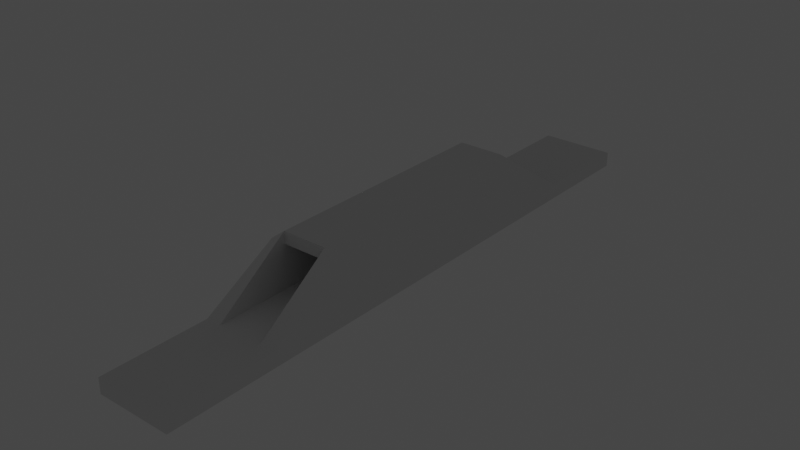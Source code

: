 # Source: segmentTunnel_centered.blend  (saved by Blender 3.0.42; exported with 4.5.12 LTS)
import bpy
from mathutils import Matrix  # noqa: F401  (used for matrix-valued properties, if any)

bpy.ops.wm.read_factory_settings(use_empty=True)
scene = bpy.context.scene
scene.name = 'Scene'

# ---- collections
col_collection = bpy.data.collections.new('Collection'); scene.collection.children.link(col_collection)

# ---- world
world_world = bpy.data.worlds.new('World'); scene.world = world_world
world_world.use_nodes = True; world_world.node_tree.nodes.clear()
_N = world_world.node_tree.nodes; _L = world_world.node_tree.links
n0 = _N.new('ShaderNodeOutputWorld'); n0.name = 'World Output'; n0.location = (300, 300)
n1 = _N.new('ShaderNodeBackground'); n1.name = 'Background'; n1.location = (10, 300)
n1.inputs[0].default_value = (0.05088, 0.05088, 0.05088, 1.0)
_L.new(n1.outputs[0], n0.inputs[0])
n0.is_active_output = True
world_world.color = (0.05088, 0.05088, 0.05088)
world_world.use_sun_shadow = False
world_world.sun_shadow_jitter_overblur = 0.0

# ---- lights
light_light = bpy.data.lights.new('Light', 'POINT')
light_light.transmission_factor = 0.0
light_light.energy = 1000.0
light_light.shadow_soft_size = 0.1
light_light.shadow_maximum_resolution = 0.006
light_light.use_absolute_resolution = True

# ---- meshes
me_cube_007 = bpy.data.meshes.new('Cube.007')
me_cube_007.from_pydata([(-1.0, -1.0, -1.0), (-1.0, -1.0, 1.0), (-1.0, 1.0, -1.0), (-1.0, 1.0, 1.0), (1.0, -1.0, -1.0), (1.0, -1.0, 1.0), (1.0, 1.0, -1.0), (1.0, 1.0, 1.0), (-1.0, 0.0, -1.0), (-1.0, 0.0, 1.0), (1.0, 0.0, -1.0), (1.0, 0.0, 1.0), (-1.0, 0.05, 1.0), (-1.0, 0.1, 1.0), (-1.0, 0.15, 1.0), (-1.0, 0.2, 1.0), (-1.0, 0.25, 1.0), (-1.0, 0.3, 1.0), (-1.0, 0.35, 1.0), (-0.9999, 0.4, 0.9998), (-1.0, 0.45, 1.0), (-1.0, 0.5, 1.0), (-1.0, 0.55, 1.0), (-1.0, 0.6, 1.0), (-1.0, 0.65, 0.9999), (-1.0, 0.7, 1.0), (-1.0, 0.75, 1.0), (-1.0, 0.8, 1.0), (-1.0, 0.85, 1.0), (-1.0, 0.9, 1.0), (-1.0, 0.95, 1.0), (1.0, 0.05, -1.0), (1.0, 0.1, -1.0), (1.0, 0.15, -1.0), (1.0, 0.2, -1.0), (1.0, 0.25, -1.0), (1.0, 0.3, -1.0), (1.0, 0.35, -1.0), (1.0, 0.4, -1.0), (1.0, 0.45, -1.0), (1.0, 0.5, -1.0), (1.0, 0.55, -1.0), (1.0, 0.6, -1.0), (1.0, 0.65, -1.0), (1.0, 0.7, -1.0), (1.0, 0.75, -1.0), (1.0, 0.8, -1.0), (1.0, 0.85, -1.0), (1.0, 0.9, -1.0), (1.0, 0.95, -1.0), (-1.0, 0.95, -1.0), (-1.0, 0.9, -1.0), (-1.0, 0.85, -1.0), (-1.0, 0.8, -1.0), (-1.0, 0.75, -1.0), (-1.0, 0.7, -1.0), (-1.0, 0.65, -1.0), (-1.0, 0.6, -1.0), (-1.0, 0.55, -1.0), (-1.0, 0.5, -1.0), (-1.0, 0.45, -1.0), (-1.0, 0.4, -1.0), (-1.0, 0.35, -1.0), (-1.0, 0.3, -1.0), (-1.0, 0.25, -1.0), (-1.0, 0.2, -1.0), (-1.0, 0.15, -1.0), (-1.0, 0.1, -1.0), (-1.0, 0.05, -1.0), (1.0, 0.95, 1.0), (1.0, 0.9, 1.0), (1.0, 0.85, 1.0), (1.0, 0.8, 1.0), (1.0, 0.75, 1.0), (1.0, 0.7, 1.0), (1.0, 0.65, 1.0), (1.0, 0.6, 1.0), (1.0, 0.55, 1.0), (1.0, 0.5, 1.0), (1.0, 0.45, 1.0), (1.0, 0.4, 1.0), (1.0, 0.35, 1.0), (1.0, 0.3, 1.0), (1.0, 0.25, 1.0), (1.0, 0.2, 1.0), (1.0, 0.15, 1.0), (1.0, 0.1, 1.0), (1.0, 0.05, 1.0), (-1.0, -0.05, -1.0), (-1.0, -0.1, -1.0), (-1.0, -0.15, -1.0), (-1.0, -0.2, -1.0), (-1.0, -0.25, -1.0), (-1.0, -0.3, -1.0), (-1.0, -0.35, -1.0), (-1.0, -0.4, -1.0), (-1.0, -0.45, -1.0), (-1.0, -0.5, -1.0), (-1.0, -0.55, -1.0), (-1.0, -0.6, -1.0), (-1.0, -0.65, -1.0), (-1.0, -0.7, -1.0), (-1.0, -0.75, -1.0), (-1.0, -0.8, -1.0), (-1.0, -0.85, -1.0), (-1.0, -0.9, -1.0), (-1.0, -0.95, -1.0), (1.0, -0.05, 1.0), (1.0, -0.1, 1.0), (1.0, -0.15, 1.0), (1.0, -0.2, 1.0), (1.0, -0.25, 1.0), (1.0, -0.3, 1.0), (1.0, -0.35, 1.0), (1.0, -0.4, 1.0), (1.0, -0.45, 1.0), (1.0, -0.5, 1.0), (1.0, -0.55, 1.0), (1.0, -0.6, 1.0), (1.0, -0.65, 1.0), (1.0, -0.7, 1.0), (1.0, -0.75, 1.0), (1.0, -0.8, 1.0), (1.0, -0.85, 1.0), (1.0, -0.9, 1.0), (1.0, -0.95, 1.0), (-1.0, -0.95, 1.0), (-1.0, -0.9, 1.0), (-1.0, -0.85, 1.0), (-1.0, -0.8, 1.0), (-1.0, -0.75, 1.0), (-1.0, -0.7, 1.0), (-1.0, -0.65, 0.9999), (-1.0, -0.6, 1.0), (-1.0, -0.55, 1.0), (-1.0, -0.5, 1.0), (-1.0, -0.45, 1.0), (-1.0, -0.4, 0.9999), (-1.0, -0.35, 1.0), (-1.0, -0.3, 1.0), (-1.0, -0.25, 1.0), (-1.0, -0.2, 1.0), (-1.0, -0.15, 1.0), (-1.0, -0.1, 1.0), (-1.0, -0.05, 1.0), (1.0, -0.95, -1.0), (1.0, -0.9, -1.0), (1.0, -0.85, -1.0), (1.0, -0.8, -1.0), (1.0, -0.75, -1.0), (1.0, -0.7, -1.0), (1.0, -0.65, -1.0), (1.0, -0.6, -1.0), (1.0, -0.55, -1.0), (1.0, -0.5, -1.0), (1.0, -0.45, -1.0), (1.0, -0.4, -1.0), (1.0, -0.35, -1.0), (1.0, -0.3, -1.0), (1.0, -0.25, -1.0), (1.0, -0.2, -1.0), (1.0, -0.15, -1.0), (1.0, -0.1, -1.0), (1.0, -0.05, -1.0), (0.6, 1.0, -1.0), (0.2, 1.0, -1.0), (-0.2, 1.0, -1.0), (-0.6, 1.0, -1.0), (-0.6, 1.0, 1.0), (-0.2, 1.0, 1.0), (0.2, 1.0, 1.0), (0.6, 1.0, 1.0), (-0.6, -1.0, -1.0), (-0.2, -1.0, -1.0), (0.2, -1.0, -1.0), (0.6, -1.0, -1.0), (0.6, -1.0, 1.0), (0.2, -1.0, 1.0), (-0.2, -1.0, 1.0), (-0.6, -1.0, 1.0), (-0.6, 0.0, 1.0), (-0.2, 0.0, 1.0), (0.2, 0.0, 1.0), (0.6, 0.0, 1.0), (0.6, 0.0, -1.0), (0.2, 0.0, -1.0), (-0.2, 0.0, -1.0), (-0.6, 0.0, -1.0), (0.6, 0.95, -1.0), (0.2, 0.95, -1.0), (-0.2, 0.95, -1.0), (-0.6, 0.95, -1.0), (0.6, 0.9, -1.0), (0.2, 0.9, -1.0), (-0.2, 0.9, -1.0), (-0.6, 0.9, -1.0), (0.6, 0.85, -1.0), (0.2, 0.85, -1.0), (-0.2, 0.85, -1.0), (-0.6, 0.85, -1.0), (0.6, 0.8, -1.0), (0.2, 0.8, -1.0), (-0.2, 0.8, -1.0), (-0.6, 0.8, -1.0), (0.6, 0.75, -1.0), (0.2, 0.75, -1.0), (-0.2, 0.75, -1.0), (-0.6, 0.75, -1.0), (0.6, 0.7, -1.0), (0.2, 0.7, -1.0), (-0.2, 0.7, -1.0), (-0.6, 0.7, -1.0), (0.6, 0.65, -1.0), (0.2, 0.65, -1.0), (-0.2, 0.65, -1.0), (-0.6, 0.65, -1.0), (0.6, 0.6, -1.0), (0.2, 0.6, -1.0), (-0.2, 0.6, -1.0), (-0.6, 0.6, -1.0), (0.6, 0.55, -1.0), (0.2, 0.55, -1.0), (-0.2, 0.55, -1.0), (-0.6, 0.55, -1.0), (0.6, 0.5, -1.0), (0.2, 0.5, -1.0), (-0.2, 0.5, -1.0), (-0.6, 0.5, -1.0), (0.6, 0.45, -1.0), (0.2, 0.45, -1.0), (-0.2, 0.45, -1.0), (-0.6, 0.45, -1.0), (0.6, 0.4, -1.0), (0.2, 0.4, -1.0), (-0.2, 0.4, -1.0), (-0.6, 0.4, -1.0), (0.6, 0.35, -1.0), (0.2, 0.35, -1.0), (-0.2, 0.35, -1.0), (-0.6, 0.35, -1.0), (0.6, 0.3, -1.0), (0.2, 0.3, -1.0), (-0.2, 0.3, -1.0), (-0.6, 0.3, -1.0), (0.6, 0.25, -1.0), (0.2, 0.25, -1.0), (-0.2, 0.25, -1.0), (-0.6, 0.25, -1.0), (0.6, 0.2, -1.0), (0.2, 0.2, -1.0), (-0.2, 0.2, -1.0), (-0.6, 0.2, -1.0), (0.6, 0.15, -1.0), (0.2, 0.15, -1.0), (-0.2, 0.15, -1.0), (-0.6, 0.15, -1.0), (0.6, 0.1, -1.0), (0.2, 0.1, -1.0), (-0.2, 0.1, -1.0), (-0.6, 0.1, -1.0), (0.6, 0.05, -1.0), (0.2, 0.05, -1.0), (-0.2, 0.05, -1.0), (-0.6, 0.05, -1.0), (-0.6, 0.95, 1.0), (-0.2, 0.95, 1.0), (0.2, 0.95, 1.0), (0.6, 0.95, 1.0), (-0.6, 0.9, 1.0), (-0.2, 0.9, 1.0), (0.2, 0.9, 1.0), (0.6, 0.9, 1.0), (-0.6, 0.85, 1.0), (-0.2, 0.85, 1.0), (0.2, 0.85, 1.0), (0.6, 0.85, 1.0), (-0.6, 0.8, 1.0), (-0.2, 0.8, 1.0), (0.2, 0.8, 1.0), (0.6, 0.8, 1.0), (-0.6, 0.75, 1.0), (-0.2, 0.75, 1.0), (0.2, 0.75, 1.0), (0.6, 0.75, 1.0), (-0.6, 0.7, 1.0), (-0.2, 0.7, 1.0), (0.2, 0.7, 1.0), (0.6, 0.7, 1.0), (-0.6, 0.65, 1.0), (-0.2, 0.65, 1.0), (0.2, 0.65, 1.0), (0.6, 0.65, 1.0), (-0.6, 0.6, 1.0), (-0.2, 0.6, 1.0), (0.2, 0.6, 1.0), (0.6, 0.6, 1.0), (-0.6, 0.55, 1.0), (-0.2, 0.55, 1.0), (0.2, 0.55, 1.0), (0.6, 0.55, 1.0), (-0.6, 0.5, 1.0), (-0.2, 0.5, 1.0), (0.2, 0.5, 1.0), (0.6, 0.5, 1.0), (-0.6, 0.45, 1.0), (-0.2, 0.45, 1.0), (0.2, 0.45, 1.0), (0.6, 0.45, 1.0), (-0.6, 0.4, 1.0), (-0.2, 0.4, 1.0), (0.2, 0.4, 1.0), (0.6, 0.4, 1.0), (-0.6, 0.35, 1.0), (-0.2, 0.35, 1.0), (0.2, 0.35, 1.0), (0.6, 0.35, 1.0), (-0.6, 0.3, 1.0), (-0.2, 0.3, 1.0), (0.2, 0.3, 1.0), (0.6, 0.3, 1.0), (-0.6, 0.25, 1.0), (-0.2, 0.25, 1.0), (0.2, 0.25, 1.0), (0.6, 0.25, 1.0), (-0.6, 0.2, 1.0), (-0.2, 0.2, 1.0), (0.2, 0.2, 1.0), (0.6, 0.2, 1.0), (-0.6, 0.15, 1.0), (-0.2, 0.15, 1.0), (0.2, 0.15, 1.0), (0.6, 0.15, 1.0), (-0.6, 0.1, 1.0), (-0.2, 0.1, 1.0), (0.2, 0.1, 1.0), (0.6, 0.1, 1.0), (-0.6, 0.05, 1.0), (-0.2, 0.05, 1.0), (0.2, 0.05, 1.0), (0.6, 0.05, 1.0), (-0.6, -0.05, 1.0), (-0.2, -0.05, 1.0), (0.2, -0.05, 1.0), (0.6, -0.05, 1.0), (-0.6, -0.1, 1.0), (-0.2, -0.1, 1.0), (0.2, -0.1, 1.0), (0.6, -0.1, 1.0), (-0.6, -0.15, 1.0), (-0.2, -0.15, 1.0), (0.2, -0.15, 1.0), (0.6, -0.15, 1.0), (-0.6, -0.2, 1.0), (-0.2, -0.2, 1.0), (0.2, -0.2, 1.0), (0.6, -0.2, 1.0), (-0.6, -0.25, 1.0), (-0.2, -0.25, 1.0), (0.2, -0.25, 1.0), (0.6, -0.25, 1.0), (-0.6, -0.3, 1.0), (-0.2, -0.3, 1.0), (0.2, -0.3, 1.0), (0.6, -0.3, 1.0), (-0.6, -0.35, 1.0), (-0.2, -0.35, 1.0), (0.2, -0.35, 1.0), (0.6, -0.35, 1.0), (-0.6, -0.4, 1.0), (-0.2, -0.4, 1.0), (0.2, -0.4, 1.0), (0.6, -0.4, 1.0), (-0.6, -0.45, 1.0), (-0.2, -0.45, 1.0), (0.2, -0.45, 1.0), (0.6, -0.45, 1.0), (-0.6, -0.5, 1.0), (-0.2, -0.5, 1.0), (0.2, -0.5, 1.0), (0.6, -0.5, 1.0), (-0.6, -0.55, 1.0), (-0.2, -0.55, 1.0), (0.2, -0.55, 1.0), (0.6, -0.55, 1.0), (-0.6, -0.6, 1.0), (-0.2, -0.6, 1.0), (0.2, -0.6, 1.0), (0.6, -0.6, 1.0), (-0.6, -0.65, 1.0), (-0.2, -0.65, 1.0), (0.2, -0.65, 1.0), (0.6, -0.65, 1.0), (-0.6, -0.7, 1.0), (-0.2, -0.7, 1.0), (0.2, -0.7, 1.0), (0.6, -0.7, 1.0), (-0.6, -0.75, 1.0), (-0.2, -0.75, 1.0), (0.2, -0.75, 1.0), (0.6, -0.75, 1.0), (-0.6, -0.8, 1.0), (-0.2, -0.8, 1.0), (0.2, -0.8, 1.0), (0.6, -0.8, 1.0), (-0.6, -0.85, 1.0), (-0.2, -0.85, 1.0), (0.2, -0.85, 1.0), (0.6, -0.85, 1.0), (-0.6, -0.9, 1.0), (-0.2, -0.9, 1.0), (0.2, -0.9, 1.0), (0.6, -0.9, 1.0), (-0.6, -0.95, 1.0), (-0.2, -0.95, 1.0), (0.2, -0.95, 1.0), (0.6, -0.95, 1.0), (0.6, -0.05, -1.0), (0.2, -0.05, -1.0), (-0.2, -0.05, -1.0), (-0.6, -0.05, -1.0), (0.6, -0.1, -1.0), (0.2, -0.1, -1.0), (-0.2, -0.1, -1.0), (-0.6, -0.1, -1.0), (0.6, -0.15, -1.0), (0.2, -0.15, -1.0), (-0.2, -0.15, -1.0), (-0.6, -0.15, -1.0), (0.6, -0.2, -1.0), (0.2, -0.2, -1.0), (-0.2, -0.2, -1.0), (-0.6, -0.2, -1.0), (0.6, -0.25, -1.0), (0.2, -0.25, -1.0), (-0.2, -0.25, -1.0), (-0.6, -0.25, -1.0), (0.6, -0.3, -1.0), (0.2, -0.3, -1.0), (-0.2, -0.3, -1.0), (-0.6, -0.3, -1.0), (0.6, -0.35, -1.0), (0.2, -0.35, -1.0), (-0.2, -0.35, -1.0), (-0.6, -0.35, -1.0), (0.6, -0.4, -1.0), (0.2, -0.4, -1.0), (-0.2, -0.4, -1.0), (-0.6, -0.4, -1.0), (0.6, -0.45, -1.0), (0.2, -0.45, -1.0), (-0.2, -0.45, -1.0), (-0.6, -0.45, -1.0), (0.6, -0.5, -1.0), (0.2, -0.5, -1.0), (-0.2, -0.5, -1.0), (-0.6, -0.5, -1.0), (0.6, -0.55, -1.0), (0.2, -0.55, -1.0), (-0.2, -0.55, -1.0), (-0.6, -0.55, -1.0), (0.6, -0.6, -1.0), (0.2, -0.6, -1.0), (-0.2, -0.6, -1.0), (-0.6, -0.6, -1.0), (0.6, -0.65, -1.0), (0.2, -0.65, -1.0), (-0.2, -0.65, -1.0), (-0.6, -0.65, -1.0), (0.6, -0.7, -1.0), (0.2, -0.7, -1.0), (-0.2, -0.7, -1.0), (-0.6, -0.7, -1.0), (0.6, -0.75, -1.0), (0.2, -0.75, -1.0), (-0.2, -0.75, -1.0), (-0.6, -0.75, -1.0), (0.6, -0.8, -1.0), (0.2, -0.8, -1.0), (-0.2, -0.8, -1.0), (-0.6, -0.8, -1.0), (0.6, -0.85, -1.0), (0.2, -0.85, -1.0), (-0.2, -0.85, -1.0), (-0.6, -0.85, -1.0), (0.6, -0.9, -1.0), (0.2, -0.9, -1.0), (-0.2, -0.9, -1.0), (-0.6, -0.9, -1.0), (0.6, -0.95, -1.0), (0.2, -0.95, -1.0), (-0.2, -0.95, -1.0), (-0.6, -0.95, -1.0), (-1.0, -0.05, 6.685), (-1.0, 0.0, 6.685), (1.0, 0.05, 6.685), (1.0, 0.0, 6.685), (0.6, 0.0, 8.2), (-1.0, 0.05, 6.685), (-1.0, 0.1, 6.685), (-1.0, 0.15, 6.685), (-1.0, 0.2, 6.685), (1.0, 0.2, 6.685), (1.0, 0.15, 6.685), (1.0, 0.1, 6.685), (0.6, 0.2, 8.2), (0.6, 0.15, 8.2), (0.6, 0.1, 8.2), (0.6, 0.05, 8.2), (1.0, -0.05, 6.685), (1.0, -0.1, 6.685), (1.0, -0.15, 6.685), (1.0, -0.2, 6.685), (-1.0, -0.2, 6.685), (-1.0, -0.15, 6.685), (-1.0, -0.1, 6.685), (0.6, -0.05, 8.2), (0.6, -0.1, 8.2), (0.6, -0.15, 8.2), (0.6, -0.2, 8.2), (-0.6003, 0.0, 8.2), (-0.6003, 0.2, 8.2), (-0.6003, 0.15, 8.2), (-0.6003, 0.1, 8.2), (-0.6003, 0.05, 8.2), (-0.6003, -0.05, 8.2), (-0.6003, -0.1, 8.2), (-0.6003, -0.15, 8.2), (-0.6003, -0.2, 8.2), (0.6, -0.05, 6.622), (0.6, -0.1, 6.622), (1.0, -0.15, 5.378), (1.0, -0.1, 5.378), (0.6, 0.15, 6.622), (0.6, 0.1, 6.622), (1.0, -0.05, 5.378), (1.0, 0.0, 5.378), (1.0, -0.2, 5.378), (0.6, 0.2, 6.622), (0.6, 0.0, 6.622), (0.6, 0.05, 6.622), (0.6, -0.2, 6.622), (0.6, -0.15, 6.622), (1.0, 0.2, 5.378), (1.0, 0.15, 5.378), (1.0, 0.1, 5.378), (1.0, 0.05, 5.378), (-0.6003, -0.15, 6.606), (-0.6003, -0.1, 6.606), (-0.6003, 0.05, 6.606), (-0.6003, 0.1, 6.606), (-1.0, -0.2, 5.411), (-0.6003, -0.2, 6.606), (-1.0, 0.0, 5.411), (-1.0, 0.05, 5.411), (-0.6003, 0.15, 6.606), (-1.0, 0.1, 5.411), (-0.6003, -0.05, 6.606), (-1.0, 0.15, 5.411), (-1.0, 0.2, 5.411), (-0.6003, 0.2, 6.606), (-0.6003, 0.0, 6.606), (-1.0, -0.15, 5.411), (-1.0, -0.1, 5.411), (-1.0, -0.05, 5.411), (1.0, 0.2, 1.0), (1.0, 0.4, 1.0), (-0.9999, 0.5, 0.9996), (-0.9999, 0.2, 0.9996), (1.0, 0.5, 1.0), (1.0, 0.2, 1.0), (-0.9999, -0.2, 0.9997), (-0.9999, -0.5, 0.9997), (1.0, -0.5, 1.0), (1.0, -0.2, 1.0), (-1.0, -0.4, 5.411), (-0.6003, -0.4, 6.606), (-0.6003, -0.4, 8.2), (0.6, -0.4, 8.2), (1.0, -0.4, 6.685), (-1.0, -0.4, 6.685), (1.0, -0.4, 5.378), (0.6, -0.4, 6.622), (0.6, 0.4, 8.2), (1.0, 0.4, 6.685), (-1.0, 0.4, 6.685), (-0.6003, 0.4, 8.2), (0.6, 0.4, 6.622), (-0.6003, 0.4, 6.606), (1.0, 0.4, 5.378), (-1.0, 0.4, 5.411)], [], [(50, 30, 3, 2), (164, 171, 7, 6), (145, 125, 5, 4), (172, 179, 1, 0), (488, 145, 4, 175), (412, 126, 1, 179), (557, 555, 498, 499), (260, 31, 10, 184), (31, 87, 11, 10), (88, 144, 9, 8), (6, 7, 69, 49), (49, 69, 70, 48), (48, 70, 71, 47), (47, 71, 72, 46), (46, 72, 73, 45), (45, 73, 74, 44), (44, 74, 75, 43), (43, 75, 76, 42), (42, 76, 77, 41), (41, 77, 78, 40), (40, 78, 79, 39), (39, 79, 80, 38), (38, 80, 81, 37), (37, 81, 82, 36), (36, 82, 83, 35), (35, 83, 84, 34), (34, 84, 85, 33), (33, 85, 86, 32), (32, 86, 87, 31), (164, 6, 49, 188), (188, 49, 48, 192), (192, 48, 47, 196), (196, 47, 46, 200), (200, 46, 45, 204), (204, 45, 44, 208), (208, 44, 43, 212), (212, 43, 42, 216), (216, 42, 41, 220), (220, 41, 40, 224), (224, 40, 39, 228), (228, 39, 38, 232), (232, 38, 37, 236), (236, 37, 36, 240), (240, 36, 35, 244), (244, 35, 34, 248), (248, 34, 33, 252), (252, 33, 32, 256), (256, 32, 31, 260), (168, 3, 30, 264), (264, 30, 29, 268), (268, 29, 28, 272), (272, 28, 27, 276), (276, 27, 26, 280), (280, 26, 25, 284), (284, 25, 24, 288), (288, 24, 23, 292), (292, 23, 22, 296), (296, 22, 21, 300), (300, 21, 20, 304), (304, 20, 19, 308), (308, 19, 18, 312), (312, 18, 17, 316), (316, 17, 16, 320), (320, 16, 15, 324), (541, 540, 551, 546), (547, 556, 524, 525), (355, 110, 114, 371), (8, 9, 12, 68), (68, 12, 13, 67), (67, 13, 14, 66), (66, 14, 15, 65), (65, 15, 16, 64), (64, 16, 17, 63), (63, 17, 18, 62), (62, 18, 19, 61), (61, 19, 20, 60), (60, 20, 21, 59), (59, 21, 22, 58), (58, 22, 23, 57), (57, 23, 24, 56), (56, 24, 25, 55), (55, 25, 26, 54), (54, 26, 27, 53), (53, 27, 28, 52), (52, 28, 29, 51), (51, 29, 30, 50), (0, 1, 126, 106), (106, 126, 127, 105), (105, 127, 128, 104), (104, 128, 129, 103), (103, 129, 130, 102), (102, 130, 131, 101), (101, 131, 132, 100), (100, 132, 133, 99), (99, 133, 134, 98), (98, 134, 135, 97), (97, 135, 136, 96), (96, 136, 137, 95), (95, 137, 138, 94), (94, 138, 139, 93), (93, 139, 140, 92), (92, 140, 141, 91), (91, 141, 142, 90), (90, 142, 143, 89), (89, 143, 144, 88), (555, 553, 497, 498), (549, 554, 521, 522), (553, 552, 493, 497), (536, 530, 510, 511), (352, 141, 140, 356), (356, 140, 139, 360), (360, 139, 138, 364), (364, 138, 137, 368), (368, 137, 136, 372), (372, 136, 135, 376), (376, 135, 134, 380), (380, 134, 133, 384), (384, 133, 132, 388), (388, 132, 131, 392), (392, 131, 130, 396), (396, 130, 129, 400), (400, 129, 128, 404), (404, 128, 127, 408), (408, 127, 126, 412), (184, 10, 163, 416), (416, 163, 162, 420), (420, 162, 161, 424), (424, 161, 160, 428), (428, 160, 159, 432), (432, 159, 158, 436), (436, 158, 157, 440), (440, 157, 156, 444), (444, 156, 155, 448), (448, 155, 154, 452), (452, 154, 153, 456), (456, 153, 152, 460), (460, 152, 151, 464), (464, 151, 150, 468), (468, 150, 149, 472), (472, 149, 148, 476), (476, 148, 147, 480), (480, 147, 146, 484), (484, 146, 145, 488), (10, 11, 107, 163), (163, 107, 108, 162), (162, 108, 109, 161), (161, 109, 110, 160), (160, 110, 111, 159), (159, 111, 112, 158), (158, 112, 113, 157), (157, 113, 114, 156), (156, 114, 115, 155), (155, 115, 116, 154), (154, 116, 117, 153), (153, 117, 118, 152), (152, 118, 119, 151), (151, 119, 120, 150), (150, 120, 121, 149), (149, 121, 122, 148), (148, 122, 123, 147), (147, 123, 124, 146), (146, 124, 125, 145), (105, 487, 491, 106), (487, 486, 490, 491), (486, 485, 489, 490), (485, 484, 488, 489), (104, 483, 487, 105), (483, 482, 486, 487), (482, 481, 485, 486), (481, 480, 484, 485), (103, 479, 483, 104), (479, 478, 482, 483), (478, 477, 481, 482), (477, 476, 480, 481), (102, 475, 479, 103), (475, 474, 478, 479), (474, 473, 477, 478), (473, 472, 476, 477), (101, 471, 475, 102), (471, 470, 474, 475), (470, 469, 473, 474), (469, 468, 472, 473), (100, 467, 471, 101), (467, 466, 470, 471), (466, 465, 469, 470), (465, 464, 468, 469), (99, 463, 467, 100), (463, 462, 466, 467), (462, 461, 465, 466), (461, 460, 464, 465), (98, 459, 463, 99), (459, 458, 462, 463), (458, 457, 461, 462), (457, 456, 460, 461), (97, 455, 459, 98), (455, 454, 458, 459), (454, 453, 457, 458), (453, 452, 456, 457), (96, 451, 455, 97), (451, 450, 454, 455), (450, 449, 453, 454), (449, 448, 452, 453), (95, 447, 451, 96), (447, 446, 450, 451), (446, 445, 449, 450), (445, 444, 448, 449), (94, 443, 447, 95), (443, 442, 446, 447), (442, 441, 445, 446), (441, 440, 444, 445), (93, 439, 443, 94), (439, 438, 442, 443), (438, 437, 441, 442), (437, 436, 440, 441), (92, 435, 439, 93), (435, 434, 438, 439), (434, 433, 437, 438), (433, 432, 436, 437), (91, 431, 435, 92), (431, 430, 434, 435), (430, 429, 433, 434), (429, 428, 432, 433), (90, 427, 431, 91), (427, 426, 430, 431), (426, 425, 429, 430), (425, 424, 428, 429), (89, 423, 427, 90), (423, 422, 426, 427), (422, 421, 425, 426), (421, 420, 424, 425), (88, 419, 423, 89), (419, 418, 422, 423), (418, 417, 421, 422), (417, 416, 420, 421), (8, 187, 419, 88), (187, 186, 418, 419), (186, 185, 417, 418), (185, 184, 416, 417), (124, 411, 415, 125), (411, 410, 414, 415), (410, 409, 413, 414), (409, 408, 412, 413), (123, 407, 411, 124), (407, 406, 410, 411), (406, 405, 409, 410), (405, 404, 408, 409), (122, 403, 407, 123), (403, 402, 406, 407), (402, 401, 405, 406), (401, 400, 404, 405), (121, 399, 403, 122), (399, 398, 402, 403), (398, 397, 401, 402), (397, 396, 400, 401), (120, 395, 399, 121), (395, 394, 398, 399), (394, 393, 397, 398), (393, 392, 396, 397), (119, 391, 395, 120), (391, 390, 394, 395), (390, 389, 393, 394), (389, 388, 392, 393), (118, 387, 391, 119), (387, 386, 390, 391), (386, 385, 389, 390), (385, 384, 388, 389), (117, 383, 387, 118), (383, 382, 386, 387), (382, 381, 385, 386), (381, 380, 384, 385), (116, 379, 383, 117), (379, 378, 382, 383), (378, 377, 381, 382), (377, 376, 380, 381), (115, 375, 379, 116), (375, 374, 378, 379), (374, 373, 377, 378), (373, 372, 376, 377), (114, 371, 375, 115), (371, 370, 374, 375), (370, 369, 373, 374), (369, 368, 372, 373), (113, 367, 371, 114), (367, 366, 370, 371), (366, 365, 369, 370), (365, 364, 368, 369), (112, 363, 367, 113), (363, 362, 366, 367), (362, 361, 365, 366), (361, 360, 364, 365), (111, 359, 363, 112), (359, 358, 362, 363), (358, 357, 361, 362), (357, 356, 360, 361), (110, 355, 359, 111), (355, 354, 358, 359), (354, 353, 357, 358), (353, 352, 356, 357), (505, 504, 520, 521), (351, 350, 354, 355), (350, 349, 353, 354), (349, 348, 352, 353), (530, 531, 509, 510), (347, 346, 350, 351), (346, 345, 349, 350), (345, 344, 348, 349), (546, 547, 525, 526), (343, 342, 346, 347), (342, 341, 345, 346), (341, 340, 344, 345), (531, 534, 508, 509), (183, 182, 342, 343), (182, 181, 341, 342), (181, 180, 340, 341), (516, 515, 524, 525), (335, 334, 338, 339), (334, 333, 337, 338), (333, 332, 336, 337), (534, 535, 495, 508), (331, 330, 334, 335), (330, 329, 333, 334), (329, 328, 332, 333), (548, 549, 522, 523), (327, 326, 330, 331), (326, 325, 329, 330), (325, 324, 328, 329), (83, 323, 327, 84), (323, 322, 326, 327), (322, 321, 325, 326), (321, 320, 324, 325), (82, 319, 323, 83), (319, 318, 322, 323), (318, 317, 321, 322), (317, 316, 320, 321), (81, 315, 319, 82), (315, 314, 318, 319), (314, 313, 317, 318), (313, 312, 316, 317), (80, 311, 315, 81), (311, 310, 314, 315), (310, 309, 313, 314), (309, 308, 312, 313), (79, 307, 311, 80), (307, 306, 310, 311), (306, 305, 309, 310), (305, 304, 308, 309), (78, 303, 307, 79), (303, 302, 306, 307), (302, 301, 305, 306), (301, 300, 304, 305), (77, 299, 303, 78), (299, 298, 302, 303), (298, 297, 301, 302), (297, 296, 300, 301), (76, 295, 299, 77), (295, 294, 298, 299), (294, 293, 297, 298), (293, 292, 296, 297), (75, 291, 295, 76), (291, 290, 294, 295), (290, 289, 293, 294), (289, 288, 292, 293), (74, 287, 291, 75), (287, 286, 290, 291), (286, 285, 289, 290), (285, 284, 288, 289), (73, 283, 287, 74), (283, 282, 286, 287), (282, 281, 285, 286), (281, 280, 284, 285), (72, 279, 283, 73), (279, 278, 282, 283), (278, 277, 281, 282), (277, 276, 280, 281), (71, 275, 279, 72), (275, 274, 278, 279), (274, 273, 277, 278), (273, 272, 276, 277), (70, 271, 275, 71), (271, 270, 274, 275), (270, 269, 273, 274), (269, 268, 272, 273), (69, 267, 271, 70), (267, 266, 270, 271), (266, 265, 269, 270), (265, 264, 268, 269), (7, 171, 267, 69), (171, 170, 266, 267), (170, 169, 265, 266), (169, 168, 264, 265), (67, 259, 263, 68), (259, 258, 262, 263), (258, 257, 261, 262), (257, 256, 260, 261), (66, 255, 259, 67), (255, 254, 258, 259), (254, 253, 257, 258), (253, 252, 256, 257), (65, 251, 255, 66), (251, 250, 254, 255), (250, 249, 253, 254), (249, 248, 252, 253), (64, 247, 251, 65), (247, 246, 250, 251), (246, 245, 249, 250), (245, 244, 248, 249), (63, 243, 247, 64), (243, 242, 246, 247), (242, 241, 245, 246), (241, 240, 244, 245), (62, 239, 243, 63), (239, 238, 242, 243), (238, 237, 241, 242), (237, 236, 240, 241), (61, 235, 239, 62), (235, 234, 238, 239), (234, 233, 237, 238), (233, 232, 236, 237), (60, 231, 235, 61), (231, 230, 234, 235), (230, 229, 233, 234), (229, 228, 232, 233), (59, 227, 231, 60), (227, 226, 230, 231), (226, 225, 229, 230), (225, 224, 228, 229), (58, 223, 227, 59), (223, 222, 226, 227), (222, 221, 225, 226), (221, 220, 224, 225), (57, 219, 223, 58), (219, 218, 222, 223), (218, 217, 221, 222), (217, 216, 220, 221), (56, 215, 219, 57), (215, 214, 218, 219), (214, 213, 217, 218), (213, 212, 216, 217), (55, 211, 215, 56), (211, 210, 214, 215), (210, 209, 213, 214), (209, 208, 212, 213), (54, 207, 211, 55), (207, 206, 210, 211), (206, 205, 209, 210), (205, 204, 208, 209), (53, 203, 207, 54), (203, 202, 206, 207), (202, 201, 205, 206), (201, 200, 204, 205), (52, 199, 203, 53), (199, 198, 202, 203), (198, 197, 201, 202), (197, 196, 200, 201), (51, 195, 199, 52), (195, 194, 198, 199), (194, 193, 197, 198), (193, 192, 196, 197), (50, 191, 195, 51), (191, 190, 194, 195), (190, 189, 193, 194), (189, 188, 192, 193), (2, 167, 191, 50), (167, 166, 190, 191), (166, 165, 189, 190), (165, 164, 188, 189), (68, 263, 187, 8), (263, 262, 186, 187), (262, 261, 185, 186), (261, 260, 184, 185), (141, 352, 368, 137), (339, 338, 182, 183), (338, 337, 181, 182), (337, 336, 180, 181), (125, 415, 176, 5), (415, 414, 177, 176), (414, 413, 178, 177), (413, 412, 179, 178), (106, 491, 172, 0), (491, 490, 173, 172), (490, 489, 174, 173), (489, 488, 175, 174), (4, 5, 176, 175), (175, 176, 177, 174), (174, 177, 178, 173), (173, 178, 179, 172), (2, 3, 168, 167), (167, 168, 169, 166), (166, 169, 170, 165), (165, 170, 171, 164), (523, 497, 493, 519), (520, 500, 499, 521), (521, 499, 498, 522), (522, 498, 497, 523), (519, 493, 492, 524), (524, 492, 514, 525), (525, 514, 513, 526), (526, 513, 512, 527), (510, 517, 518, 511), (509, 516, 517, 510), (508, 515, 516, 509), (495, 496, 515, 508), (503, 506, 507, 494), (502, 505, 506, 503), (501, 504, 505, 502), (494, 507, 496, 495), (528, 529, 547, 556), (558, 557, 499, 500), (533, 539, 548, 549), (554, 559, 520, 521), (560, 548, 523, 519), (561, 550, 512, 513), (556, 560, 519, 524), (562, 561, 513, 514), (543, 542, 501, 502), (552, 563, 492, 493), (500, 584, 19, 567), (563, 562, 514, 492), (544, 543, 502, 503), (551, 546, 526, 527), (545, 544, 503, 494), (506, 505, 521, 522), (84, 327, 311, 565), (535, 545, 494, 495), (327, 537, 586, 311), (511, 518, 577, 578), (550, 141, 137, 574), (11, 87, 545, 535), (537, 559, 587, 586), (347, 351, 541, 529), (87, 86, 544, 545), (86, 85, 543, 544), (335, 339, 539, 533), (85, 84, 542, 543), (351, 355, 540, 541), (183, 343, 528, 538), (107, 11, 535, 534), (331, 335, 533, 532), (108, 107, 534, 531), (109, 108, 531, 530), (343, 347, 529, 528), (110, 109, 530, 536), (327, 331, 532, 537), (339, 183, 538, 539), (324, 15, 558, 559), (352, 348, 546, 551), (144, 143, 562, 563), (9, 144, 563, 552), (143, 142, 561, 562), (340, 180, 560, 556), (142, 141, 550, 561), (180, 336, 548, 560), (328, 324, 559, 554), (15, 14, 557, 558), (551, 540, 581, 575), (336, 332, 549, 548), (348, 344, 547, 546), (12, 9, 552, 553), (332, 328, 554, 549), (13, 12, 553, 555), (344, 340, 556, 547), (14, 13, 555, 557), (537, 532, 554, 559), (538, 528, 556, 560), (515, 496, 519, 524), (539, 538, 560, 548), (496, 507, 523, 519), (529, 541, 546, 547), (518, 517, 526, 527), (532, 533, 549, 554), (507, 506, 522, 523), (517, 516, 525, 526), (311, 327, 564, 565), (327, 504, 501, 564), (300, 324, 567, 566), (504, 501, 583, 582), (327, 303, 568, 569), (504, 327, 569, 501), (376, 352, 570, 571), (352, 527, 512, 570), (355, 518, 511, 573), (379, 355, 573, 572), (581, 577, 576, 575), (574, 575, 576, 579), (581, 580, 578, 577), (371, 114, 580, 581), (137, 368, 575, 574), (512, 550, 574, 579), (540, 355, 371, 581), (518, 527, 576, 577), (536, 511, 578, 580), (527, 512, 579, 576), (110, 536, 580, 114), (352, 551, 575, 368), (582, 586, 587, 585), (588, 586, 582, 583), (587, 589, 584, 585), (565, 311, 586, 588), (308, 585, 584, 19), (501, 542, 588, 583), (567, 324, 308, 19), (559, 558, 589, 587), (324, 308, 585, 520), (520, 504, 582, 585), (542, 84, 565, 588), (558, 500, 584, 589), (371, 391, 577), (368, 576, 388), (137, 132, 579), (388, 368, 137, 132), (576, 579, 132, 388), (368, 576, 579, 137), (114, 578, 119), (391, 371, 114, 119), (577, 391, 119, 578), (371, 577, 578, 114), (311, 582, 291), (500, 520, 585, 584), (565, 75, 583), (311, 582, 583, 565), (582, 583, 75, 291), (291, 311, 565, 75), (585, 288, 24, 584), (19, 584, 24), (288, 308, 19, 24), (308, 288, 585)])
_uv = me_cube_007.uv_layers.new(name='UVMap')
_uv.uv.foreach_set('vector', [0.375, 0.2437, 0.625, 0.2437, 0.625, 0.25, 0.375, 0.25, 0.375, 0.45, 0.625, 0.45, 0.625, 0.5, 0.375, 0.5, 0.375, 0.7437, 0.625, 0.7437, 0.625, 0.75, 0.375, 0.75, 0.375, 0.95, 0.625, 0.95, 0.625, 1.0, 0.375, 1.0, 0.325, 0.7437, 0.375, 0.7437, 0.375, 0.75, 0.325, 0.75, 0.825, 0.7437, 0.875, 0.7437, 0.875, 0.75, 0.825, 0.75, 0.625, 0.1437, 0.625, 0.1375, 0.625, 0.1375, 0.625, 0.1437, 0.325, 0.6187, 0.375, 0.6187, 0.375, 0.625, 0.325, 0.625, 0.375, 0.6187, 0.625, 0.6187, 0.625, 0.625, 0.375, 0.625, 0.375, 0.1187, 0.625, 0.1187, 0.625, 0.125, 0.375, 0.125, 0.375, 0.5, 0.625, 0.5, 0.625, 0.5063, 0.375, 0.5063, 0.375, 0.5063, 0.625, 0.5063, 0.625, 0.5125, 0.375, 0.5125, 0.375, 0.5125, 0.625, 0.5125, 0.625, 0.5188, 0.375, 0.5188, 0.375, 0.5188, 0.625, 0.5188, 0.625, 0.525, 0.375, 0.525, 0.375, 0.525, 0.625, 0.525, 0.625, 0.5312, 0.375, 0.5313, 0.375, 0.5313, 0.625, 0.5312, 0.625, 0.5375, 0.375, 0.5375, 0.375, 0.5375, 0.625, 0.5375, 0.625, 0.5437, 0.375, 0.5438, 0.375, 0.5438, 0.625, 0.5437, 0.625, 0.55, 0.375, 0.55, 0.375, 0.55, 0.625, 0.55, 0.625, 0.5562, 0.375, 0.5563, 0.375, 0.5563, 0.625, 0.5562, 0.625, 0.5625, 0.375, 0.5625, 0.375, 0.5625, 0.625, 0.5625, 0.625, 0.5687, 0.375, 0.5688, 0.375, 0.5688, 0.625, 0.5687, 0.625, 0.575, 0.375, 0.575, 0.375, 0.575, 0.625, 0.575, 0.625, 0.5812, 0.375, 0.5813, 0.375, 0.5813, 0.625, 0.5812, 0.625, 0.5875, 0.375, 0.5875, 0.375, 0.5875, 0.625, 0.5875, 0.625, 0.5938, 0.375, 0.5938, 0.375, 0.5938, 0.625, 0.5938, 0.625, 0.6, 0.375, 0.6, 0.375, 0.6, 0.625, 0.6, 0.625, 0.6063, 0.375, 0.6062, 0.375, 0.6062, 0.625, 0.6063, 0.625, 0.6125, 0.375, 0.6125, 0.375, 0.6125, 0.625, 0.6125, 0.625, 0.6187, 0.375, 0.6187, 0.325, 0.5, 0.375, 0.5, 0.375, 0.5063, 0.325, 0.5063, 0.325, 0.5063, 0.375, 0.5063, 0.375, 0.5125, 0.325, 0.5125, 0.325, 0.5125, 0.375, 0.5125, 0.375, 0.5188, 0.325, 0.5188, 0.325, 0.5188, 0.375, 0.5188, 0.375, 0.525, 0.325, 0.525, 0.325, 0.525, 0.375, 0.525, 0.375, 0.5313, 0.325, 0.5313, 0.325, 0.5313, 0.375, 0.5313, 0.375, 0.5375, 0.325, 0.5375, 0.325, 0.5375, 0.375, 0.5375, 0.375, 0.5438, 0.325, 0.5438, 0.325, 0.5438, 0.375, 0.5438, 0.375, 0.55, 0.325, 0.55, 0.325, 0.55, 0.375, 0.55, 0.375, 0.5563, 0.325, 0.5563, 0.325, 0.5563, 0.375, 0.5563, 0.375, 0.5625, 0.325, 0.5625, 0.325, 0.5625, 0.375, 0.5625, 0.375, 0.5688, 0.325, 0.5688, 0.325, 0.5688, 0.375, 0.5688, 0.375, 0.575, 0.325, 0.575, 0.325, 0.575, 0.375, 0.575, 0.375, 0.5813, 0.325, 0.5813, 0.325, 0.5813, 0.375, 0.5813, 0.375, 0.5875, 0.325, 0.5875, 0.325, 0.5875, 0.375, 0.5875, 0.375, 0.5938, 0.325, 0.5938, 0.325, 0.5938, 0.375, 0.5938, 0.375, 0.6, 0.325, 0.6, 0.325, 0.6, 0.375, 0.6, 0.375, 0.6062, 0.325, 0.6062, 0.325, 0.6062, 0.375, 0.6062, 0.375, 0.6125, 0.325, 0.6125, 0.325, 0.6125, 0.375, 0.6125, 0.375, 0.6187, 0.325, 0.6187, 0.825, 0.5, 0.875, 0.5, 0.875, 0.5063, 0.825, 0.5063, 0.825, 0.5063, 0.875, 0.5063, 0.875, 0.5125, 0.825, 0.5125, 0.825, 0.5125, 0.875, 0.5125, 0.875, 0.5188, 0.825, 0.5188, 0.825, 0.5188, 0.875, 0.5188, 0.875, 0.525, 0.825, 0.525, 0.825, 0.525, 0.875, 0.525, 0.875, 0.5313, 0.825, 0.5313, 0.825, 0.5313, 0.875, 0.5313, 0.875, 0.5375, 0.825, 0.5375, 0.825, 0.5375, 0.875, 0.5375, 0.875, 0.5438, 0.825, 0.5438, 0.825, 0.5438, 0.875, 0.5438, 0.875, 0.55, 0.825, 0.55, 0.825, 0.55, 0.875, 0.55, 0.875, 0.5563, 0.825, 0.5563, 0.825, 0.5563, 0.875, 0.5563, 0.875, 0.5625, 0.825, 0.5625, 0.825, 0.5625, 0.875, 0.5625, 0.875, 0.5688, 0.825, 0.5688, 0.825, 0.5688, 0.875, 0.5688, 0.875, 0.575, 0.825, 0.575, 0.825, 0.575, 0.875, 0.575, 0.875, 0.5813, 0.825, 0.5813, 0.825, 0.5813, 0.875, 0.5813, 0.875, 0.5875, 0.825, 0.5875, 0.825, 0.5875, 0.875, 0.5875, 0.875, 0.5938, 0.825, 0.5938, 0.825, 0.5938, 0.875, 0.5938, 0.875, 0.6, 0.825, 0.6, 0.675, 0.6438, 0.675, 0.65, 0.675, 0.65, 0.675, 0.6438, 0.825, 0.6375, 0.825, 0.6313, 0.825, 0.6313, 0.825, 0.6375, 0.675, 0.65, 0.625, 0.65, 0.625, 0.65, 0.675, 0.65, 0.375, 0.125, 0.625, 0.125, 0.625, 0.1312, 0.375, 0.1312, 0.375, 0.1312, 0.625, 0.1312, 0.625, 0.1375, 0.375, 0.1375, 0.375, 0.1375, 0.625, 0.1375, 0.625, 0.1437, 0.375, 0.1438, 0.375, 0.1438, 0.625, 0.1437, 0.625, 0.15, 0.375, 0.15, 0.375, 0.15, 0.625, 0.15, 0.625, 0.1562, 0.375, 0.1562, 0.375, 0.1562, 0.625, 0.1562, 0.625, 0.1625, 0.375, 0.1625, 0.375, 0.1625, 0.625, 0.1625, 0.625, 0.1687, 0.375, 0.1688, 0.375, 0.1688, 0.625, 0.1687, 0.625, 0.175, 0.375, 0.175, 0.375, 0.175, 0.625, 0.175, 0.625, 0.1812, 0.375, 0.1812, 0.375, 0.1812, 0.625, 0.1812, 0.625, 0.1875, 0.375, 0.1875, 0.375, 0.1875, 0.625, 0.1875, 0.625, 0.1937, 0.375, 0.1938, 0.375, 0.1938, 0.625, 0.1937, 0.625, 0.2, 0.375, 0.2, 0.375, 0.2, 0.625, 0.2, 0.625, 0.2062, 0.375, 0.2062, 0.375, 0.2062, 0.625, 0.2062, 0.625, 0.2125, 0.375, 0.2125, 0.375, 0.2125, 0.625, 0.2125, 0.625, 0.2188, 0.375, 0.2188, 0.375, 0.2188, 0.625, 0.2188, 0.625, 0.225, 0.375, 0.225, 0.375, 0.225, 0.625, 0.225, 0.625, 0.2312, 0.375, 0.2312, 0.375, 0.2312, 0.625, 0.2312, 0.625, 0.2375, 0.375, 0.2375, 0.375, 0.2375, 0.625, 0.2375, 0.625, 0.2437, 0.375, 0.2437, 0.375, 0.0, 0.625, 0.0, 0.625, 0.00625, 0.375, 0.00625, 0.375, 0.00625, 0.625, 0.00625, 0.625, 0.0125, 0.375, 0.0125, 0.375, 0.0125, 0.625, 0.0125, 0.625, 0.01875, 0.375, 0.01875, 0.375, 0.01875, 0.625, 0.01875, 0.625, 0.025, 0.375, 0.025, 0.375, 0.025, 0.625, 0.025, 0.625, 0.03125, 0.375, 0.03125, 0.375, 0.03125, 0.625, 0.03125, 0.625, 0.0375, 0.375, 0.0375, 0.375, 0.0375, 0.625, 0.0375, 0.625, 0.04375, 0.375, 0.04375, 0.375, 0.04375, 0.625, 0.04375, 0.625, 0.05, 0.375, 0.05, 0.375, 0.05, 0.625, 0.05, 0.625, 0.05625, 0.375, 0.05625, 0.375, 0.05625, 0.625, 0.05625, 0.625, 0.0625, 0.375, 0.0625, 0.375, 0.0625, 0.625, 0.0625, 0.625, 0.06875, 0.375, 0.06875, 0.375, 0.06875, 0.625, 0.06875, 0.625, 0.075, 0.375, 0.075, 0.375, 0.075, 0.625, 0.075, 0.625, 0.08125, 0.375, 0.08125, 0.375, 0.08125, 0.625, 0.08125, 0.625, 0.0875, 0.375, 0.0875, 0.375, 0.0875, 0.625, 0.0875, 0.625, 0.09375, 0.375, 0.09375, 0.375, 0.09375, 0.625, 0.09375, 0.625, 0.1, 0.375, 0.1, 0.375, 0.1, 0.625, 0.1, 0.625, 0.1063, 0.375, 0.1063, 0.375, 0.1063, 0.625, 0.1063, 0.625, 0.1125, 0.375, 0.1125, 0.375, 0.1125, 0.625, 0.1125, 0.625, 0.1187, 0.375, 0.1187, 0.625, 0.1375, 0.625, 0.1312, 0.625, 0.1312, 0.625, 0.1375, 0.825, 0.6125, 0.825, 0.6062, 0.825, 0.6062, 0.825, 0.6125, 0.625, 0.1312, 0.625, 0.125, 0.625, 0.125, 0.625, 0.1312, 0.625, 0.65, 0.625, 0.6438, 0.625, 0.6438, 0.625, 0.65, 0.825, 0.65, 0.875, 0.65, 0.875, 0.6562, 0.825, 0.6563, 0.825, 0.6563, 0.875, 0.6562, 0.875, 0.6625, 0.825, 0.6625, 0.825, 0.6625, 0.875, 0.6625, 0.875, 0.6687, 0.825, 0.6687, 0.825, 0.6687, 0.875, 0.6687, 0.875, 0.675, 0.825, 0.675, 0.825, 0.675, 0.875, 0.675, 0.875, 0.6812, 0.825, 0.6812, 0.825, 0.6812, 0.875, 0.6812, 0.875, 0.6875, 0.825, 0.6875, 0.825, 0.6875, 0.875, 0.6875, 0.875, 0.6937, 0.825, 0.6938, 0.825, 0.6938, 0.875, 0.6937, 0.875, 0.7, 0.825, 0.7, 0.825, 0.7, 0.875, 0.7, 0.875, 0.7062, 0.825, 0.7063, 0.825, 0.7063, 0.875, 0.7062, 0.875, 0.7125, 0.825, 0.7125, 0.825, 0.7125, 0.875, 0.7125, 0.875, 0.7187, 0.825, 0.7188, 0.825, 0.7188, 0.875, 0.7187, 0.875, 0.725, 0.825, 0.725, 0.825, 0.725, 0.875, 0.725, 0.875, 0.7312, 0.825, 0.7312, 0.825, 0.7312, 0.875, 0.7312, 0.875, 0.7375, 0.825, 0.7375, 0.825, 0.7375, 0.875, 0.7375, 0.875, 0.7437, 0.825, 0.7437, 0.325, 0.625, 0.375, 0.625, 0.375, 0.6313, 0.325, 0.6313, 0.325, 0.6313, 0.375, 0.6313, 0.375, 0.6375, 0.325, 0.6375, 0.325, 0.6375, 0.375, 0.6375, 0.375, 0.6438, 0.325, 0.6438, 0.325, 0.6438, 0.375, 0.6438, 0.375, 0.65, 0.325, 0.65, 0.325, 0.65, 0.375, 0.65, 0.375, 0.6562, 0.325, 0.6563, 0.325, 0.6563, 0.375, 0.6562, 0.375, 0.6625, 0.325, 0.6625, 0.325, 0.6625, 0.375, 0.6625, 0.375, 0.6687, 0.325, 0.6687, 0.325, 0.6687, 0.375, 0.6687, 0.375, 0.675, 0.325, 0.675, 0.325, 0.675, 0.375, 0.675, 0.375, 0.6812, 0.325, 0.6812, 0.325, 0.6812, 0.375, 0.6812, 0.375, 0.6875, 0.325, 0.6875, 0.325, 0.6875, 0.375, 0.6875, 0.375, 0.6937, 0.325, 0.6938, 0.325, 0.6938, 0.375, 0.6937, 0.375, 0.7, 0.325, 0.7, 0.325, 0.7, 0.375, 0.7, 0.375, 0.7062, 0.325, 0.7063, 0.325, 0.7063, 0.375, 0.7062, 0.375, 0.7125, 0.325, 0.7125, 0.325, 0.7125, 0.375, 0.7125, 0.375, 0.7187, 0.325, 0.7188, 0.325, 0.7188, 0.375, 0.7187, 0.375, 0.725, 0.325, 0.725, 0.325, 0.725, 0.375, 0.725, 0.375, 0.7312, 0.325, 0.7312, 0.325, 0.7312, 0.375, 0.7312, 0.375, 0.7375, 0.325, 0.7375, 0.325, 0.7375, 0.375, 0.7375, 0.375, 0.7437, 0.325, 0.7437, 0.375, 0.625, 0.625, 0.625, 0.625, 0.6313, 0.375, 0.6313, 0.375, 0.6313, 0.625, 0.6313, 0.625, 0.6375, 0.375, 0.6375, 0.375, 0.6375, 0.625, 0.6375, 0.625, 0.6438, 0.375, 0.6438, 0.375, 0.6438, 0.625, 0.6438, 0.625, 0.65, 0.375, 0.65, 0.375, 0.65, 0.625, 0.65, 0.625, 0.6563, 0.375, 0.6562, 0.375, 0.6562, 0.625, 0.6563, 0.625, 0.6625, 0.375, 0.6625, 0.375, 0.6625, 0.625, 0.6625, 0.625, 0.6688, 0.375, 0.6687, 0.375, 0.6687, 0.625, 0.6688, 0.625, 0.675, 0.375, 0.675, 0.375, 0.675, 0.625, 0.675, 0.625, 0.6813, 0.375, 0.6812, 0.375, 0.6812, 0.625, 0.6813, 0.625, 0.6875, 0.375, 0.6875, 0.375, 0.6875, 0.625, 0.6875, 0.625, 0.6937, 0.375, 0.6937, 0.375, 0.6937, 0.625, 0.6937, 0.625, 0.7, 0.375, 0.7, 0.375, 0.7, 0.625, 0.7, 0.625, 0.7062, 0.375, 0.7062, 0.375, 0.7062, 0.625, 0.7062, 0.625, 0.7125, 0.375, 0.7125, 0.375, 0.7125, 0.625, 0.7125, 0.625, 0.7187, 0.375, 0.7187, 0.375, 0.7187, 0.625, 0.7187, 0.625, 0.725, 0.375, 0.725, 0.375, 0.725, 0.625, 0.725, 0.625, 0.7313, 0.375, 0.7312, 0.375, 0.7312, 0.625, 0.7313, 0.625, 0.7375, 0.375, 0.7375, 0.375, 0.7375, 0.625, 0.7375, 0.625, 0.7437, 0.375, 0.7437, 0.125, 0.7375, 0.175, 0.7375, 0.175, 0.7437, 0.125, 0.7437, 0.175, 0.7375, 0.225, 0.7375, 0.225, 0.7437, 0.175, 0.7437, 0.225, 0.7375, 0.275, 0.7375, 0.275, 0.7437, 0.225, 0.7437, 0.275, 0.7375, 0.325, 0.7375, 0.325, 0.7437, 0.275, 0.7437, 0.125, 0.7313, 0.175, 0.7313, 0.175, 0.7375, 0.125, 0.7375, 0.175, 0.7313, 0.225, 0.7312, 0.225, 0.7375, 0.175, 0.7375, 0.225, 0.7312, 0.275, 0.7312, 0.275, 0.7375, 0.225, 0.7375, 0.275, 0.7312, 0.325, 0.7312, 0.325, 0.7375, 0.275, 0.7375, 0.125, 0.725, 0.175, 0.725, 0.175, 0.7313, 0.125, 0.7313, 0.175, 0.725, 0.225, 0.725, 0.225, 0.7312, 0.175, 0.7313, 0.225, 0.725, 0.275, 0.725, 0.275, 0.7312, 0.225, 0.7312, 0.275, 0.725, 0.325, 0.725, 0.325, 0.7312, 0.275, 0.7312, 0.125, 0.7187, 0.175, 0.7187, 0.175, 0.725, 0.125, 0.725, 0.175, 0.7187, 0.225, 0.7187, 0.225, 0.725, 0.175, 0.725, 0.225, 0.7187, 0.275, 0.7188, 0.275, 0.725, 0.225, 0.725, 0.275, 0.7188, 0.325, 0.7188, 0.325, 0.725, 0.275, 0.725, 0.125, 0.7125, 0.175, 0.7125, 0.175, 0.7187, 0.125, 0.7187, 0.175, 0.7125, 0.225, 0.7125, 0.225, 0.7187, 0.175, 0.7187, 0.225, 0.7125, 0.275, 0.7125, 0.275, 0.7188, 0.225, 0.7187, 0.275, 0.7125, 0.325, 0.7125, 0.325, 0.7188, 0.275, 0.7188, 0.125, 0.7062, 0.175, 0.7062, 0.175, 0.7125, 0.125, 0.7125, 0.175, 0.7062, 0.225, 0.7062, 0.225, 0.7125, 0.175, 0.7125, 0.225, 0.7062, 0.275, 0.7063, 0.275, 0.7125, 0.225, 0.7125, 0.275, 0.7063, 0.325, 0.7063, 0.325, 0.7125, 0.275, 0.7125, 0.125, 0.7, 0.175, 0.7, 0.175, 0.7062, 0.125, 0.7062, 0.175, 0.7, 0.225, 0.7, 0.225, 0.7062, 0.175, 0.7062, 0.225, 0.7, 0.275, 0.7, 0.275, 0.7063, 0.225, 0.7062, 0.275, 0.7, 0.325, 0.7, 0.325, 0.7063, 0.275, 0.7063, 0.125, 0.6937, 0.175, 0.6937, 0.175, 0.7, 0.125, 0.7, 0.175, 0.6937, 0.225, 0.6937, 0.225, 0.7, 0.175, 0.7, 0.225, 0.6937, 0.275, 0.6938, 0.275, 0.7, 0.225, 0.7, 0.275, 0.6938, 0.325, 0.6938, 0.325, 0.7, 0.275, 0.7, 0.125, 0.6875, 0.175, 0.6875, 0.175, 0.6937, 0.125, 0.6937, 0.175, 0.6875, 0.225, 0.6875, 0.225, 0.6937, 0.175, 0.6937, 0.225, 0.6875, 0.275, 0.6875, 0.275, 0.6938, 0.225, 0.6937, 0.275, 0.6875, 0.325, 0.6875, 0.325, 0.6938, 0.275, 0.6938, 0.125, 0.6813, 0.175, 0.6812, 0.175, 0.6875, 0.125, 0.6875, 0.175, 0.6812, 0.225, 0.6812, 0.225, 0.6875, 0.175, 0.6875, 0.225, 0.6812, 0.275, 0.6812, 0.275, 0.6875, 0.225, 0.6875, 0.275, 0.6812, 0.325, 0.6812, 0.325, 0.6875, 0.275, 0.6875, 0.125, 0.675, 0.175, 0.675, 0.175, 0.6812, 0.125, 0.6813, 0.175, 0.675, 0.225, 0.675, 0.225, 0.6812, 0.175, 0.6812, 0.225, 0.675, 0.275, 0.675, 0.275, 0.6812, 0.225, 0.6812, 0.275, 0.675, 0.325, 0.675, 0.325, 0.6812, 0.275, 0.6812, 0.125, 0.6688, 0.175, 0.6688, 0.175, 0.675, 0.125, 0.675, 0.175, 0.6688, 0.225, 0.6687, 0.225, 0.675, 0.175, 0.675, 0.225, 0.6687, 0.275, 0.6687, 0.275, 0.675, 0.225, 0.675, 0.275, 0.6687, 0.325, 0.6687, 0.325, 0.675, 0.275, 0.675, 0.125, 0.6625, 0.175, 0.6625, 0.175, 0.6688, 0.125, 0.6688, 0.175, 0.6625, 0.225, 0.6625, 0.225, 0.6687, 0.175, 0.6688, 0.225, 0.6625, 0.275, 0.6625, 0.275, 0.6687, 0.225, 0.6687, 0.275, 0.6625, 0.325, 0.6625, 0.325, 0.6687, 0.275, 0.6687, 0.125, 0.6563, 0.175, 0.6562, 0.175, 0.6625, 0.125, 0.6625, 0.175, 0.6562, 0.225, 0.6562, 0.225, 0.6625, 0.175, 0.6625, 0.225, 0.6562, 0.275, 0.6563, 0.275, 0.6625, 0.225, 0.6625, 0.275, 0.6563, 0.325, 0.6563, 0.325, 0.6625, 0.275, 0.6625, 0.125, 0.65, 0.175, 0.65, 0.175, 0.6562, 0.125, 0.6563, 0.175, 0.65, 0.225, 0.65, 0.225, 0.6562, 0.175, 0.6562, 0.225, 0.65, 0.275, 0.65, 0.275, 0.6563, 0.225, 0.6562, 0.275, 0.65, 0.325, 0.65, 0.325, 0.6563, 0.275, 0.6563, 0.125, 0.6438, 0.175, 0.6438, 0.175, 0.65, 0.125, 0.65, 0.175, 0.6438, 0.225, 0.6438, 0.225, 0.65, 0.175, 0.65, 0.225, 0.6438, 0.275, 0.6438, 0.275, 0.65, 0.225, 0.65, 0.275, 0.6438, 0.325, 0.6438, 0.325, 0.65, 0.275, 0.65, 0.125, 0.6375, 0.175, 0.6375, 0.175, 0.6438, 0.125, 0.6438, 0.175, 0.6375, 0.225, 0.6375, 0.225, 0.6438, 0.175, 0.6438, 0.225, 0.6375, 0.275, 0.6375, 0.275, 0.6438, 0.225, 0.6438, 0.275, 0.6375, 0.325, 0.6375, 0.325, 0.6438, 0.275, 0.6438, 0.125, 0.6313, 0.175, 0.6313, 0.175, 0.6375, 0.125, 0.6375, 0.175, 0.6313, 0.225, 0.6313, 0.225, 0.6375, 0.175, 0.6375, 0.225, 0.6313, 0.275, 0.6313, 0.275, 0.6375, 0.225, 0.6375, 0.275, 0.6313, 0.325, 0.6313, 0.325, 0.6375, 0.275, 0.6375, 0.125, 0.625, 0.175, 0.625, 0.175, 0.6313, 0.125, 0.6313, 0.175, 0.625, 0.225, 0.625, 0.225, 0.6313, 0.175, 0.6313, 0.225, 0.625, 0.275, 0.625, 0.275, 0.6313, 0.225, 0.6313, 0.275, 0.625, 0.325, 0.625, 0.325, 0.6313, 0.275, 0.6313, 0.625, 0.7375, 0.675, 0.7375, 0.675, 0.7437, 0.625, 0.7437, 0.675, 0.7375, 0.725, 0.7375, 0.725, 0.7437, 0.675, 0.7437, 0.725, 0.7375, 0.775, 0.7375, 0.775, 0.7437, 0.725, 0.7437, 0.775, 0.7375, 0.825, 0.7375, 0.825, 0.7437, 0.775, 0.7437, 0.625, 0.7313, 0.675, 0.7313, 0.675, 0.7375, 0.625, 0.7375, 0.675, 0.7313, 0.725, 0.7312, 0.725, 0.7375, 0.675, 0.7375, 0.725, 0.7312, 0.775, 0.7312, 0.775, 0.7375, 0.725, 0.7375, 0.775, 0.7312, 0.825, 0.7312, 0.825, 0.7375, 0.775, 0.7375, 0.625, 0.725, 0.675, 0.725, 0.675, 0.7313, 0.625, 0.7313, 0.675, 0.725, 0.725, 0.725, 0.725, 0.7312, 0.675, 0.7313, 0.725, 0.725, 0.775, 0.725, 0.775, 0.7312, 0.725, 0.7312, 0.775, 0.725, 0.825, 0.725, 0.825, 0.7312, 0.775, 0.7312, 0.625, 0.7187, 0.675, 0.7187, 0.675, 0.725, 0.625, 0.725, 0.675, 0.7187, 0.725, 0.7187, 0.725, 0.725, 0.675, 0.725, 0.725, 0.7187, 0.775, 0.7188, 0.775, 0.725, 0.725, 0.725, 0.775, 0.7188, 0.825, 0.7188, 0.825, 0.725, 0.775, 0.725, 0.625, 0.7125, 0.675, 0.7125, 0.675, 0.7187, 0.625, 0.7187, 0.675, 0.7125, 0.725, 0.7125, 0.725, 0.7187, 0.675, 0.7187, 0.725, 0.7125, 0.775, 0.7125, 0.775, 0.7188, 0.725, 0.7187, 0.775, 0.7125, 0.825, 0.7125, 0.825, 0.7188, 0.775, 0.7188, 0.625, 0.7062, 0.675, 0.7062, 0.675, 0.7125, 0.625, 0.7125, 0.675, 0.7062, 0.725, 0.7062, 0.725, 0.7125, 0.675, 0.7125, 0.725, 0.7062, 0.775, 0.7063, 0.775, 0.7125, 0.725, 0.7125, 0.775, 0.7063, 0.825, 0.7063, 0.825, 0.7125, 0.775, 0.7125, 0.625, 0.7, 0.675, 0.7, 0.675, 0.7062, 0.625, 0.7062, 0.675, 0.7, 0.725, 0.7, 0.725, 0.7062, 0.675, 0.7062, 0.725, 0.7, 0.775, 0.7, 0.775, 0.7063, 0.725, 0.7062, 0.775, 0.7, 0.825, 0.7, 0.825, 0.7063, 0.775, 0.7063, 0.625, 0.6937, 0.675, 0.6937, 0.675, 0.7, 0.625, 0.7, 0.675, 0.6937, 0.725, 0.6937, 0.725, 0.7, 0.675, 0.7, 0.725, 0.6937, 0.775, 0.6938, 0.775, 0.7, 0.725, 0.7, 0.775, 0.6938, 0.825, 0.6938, 0.825, 0.7, 0.775, 0.7, 0.625, 0.6875, 0.675, 0.6875, 0.675, 0.6937, 0.625, 0.6937, 0.675, 0.6875, 0.725, 0.6875, 0.725, 0.6937, 0.675, 0.6937, 0.725, 0.6875, 0.775, 0.6875, 0.775, 0.6938, 0.725, 0.6937, 0.775, 0.6875, 0.825, 0.6875, 0.825, 0.6938, 0.775, 0.6938, 0.625, 0.6813, 0.675, 0.6812, 0.675, 0.6875, 0.625, 0.6875, 0.675, 0.6812, 0.725, 0.6812, 0.725, 0.6875, 0.675, 0.6875, 0.725, 0.6812, 0.775, 0.6812, 0.775, 0.6875, 0.725, 0.6875, 0.775, 0.6812, 0.825, 0.6812, 0.825, 0.6875, 0.775, 0.6875, 0.625, 0.675, 0.675, 0.675, 0.675, 0.6812, 0.625, 0.6813, 0.675, 0.675, 0.725, 0.675, 0.725, 0.6812, 0.675, 0.6812, 0.725, 0.675, 0.775, 0.675, 0.775, 0.6812, 0.725, 0.6812, 0.775, 0.675, 0.825, 0.675, 0.825, 0.6812, 0.775, 0.6812, 0.625, 0.6688, 0.675, 0.6688, 0.675, 0.675, 0.625, 0.675, 0.675, 0.6688, 0.725, 0.6687, 0.725, 0.675, 0.675, 0.675, 0.725, 0.6687, 0.775, 0.6687, 0.775, 0.675, 0.725, 0.675, 0.775, 0.6687, 0.825, 0.6687, 0.825, 0.675, 0.775, 0.675, 0.625, 0.6625, 0.675, 0.6625, 0.675, 0.6688, 0.625, 0.6688, 0.675, 0.6625, 0.725, 0.6625, 0.725, 0.6687, 0.675, 0.6688, 0.725, 0.6625, 0.775, 0.6625, 0.775, 0.6687, 0.725, 0.6687, 0.775, 0.6625, 0.825, 0.6625, 0.825, 0.6687, 0.775, 0.6687, 0.625, 0.6563, 0.675, 0.6562, 0.675, 0.6625, 0.625, 0.6625, 0.675, 0.6562, 0.725, 0.6562, 0.725, 0.6625, 0.675, 0.6625, 0.725, 0.6562, 0.775, 0.6563, 0.775, 0.6625, 0.725, 0.6625, 0.775, 0.6563, 0.825, 0.6563, 0.825, 0.6625, 0.775, 0.6625, 0.625, 0.65, 0.675, 0.65, 0.675, 0.6562, 0.625, 0.6563, 0.675, 0.65, 0.725, 0.65, 0.725, 0.6562, 0.675, 0.6562, 0.725, 0.65, 0.775, 0.65, 0.775, 0.6563, 0.725, 0.6562, 0.775, 0.65, 0.825, 0.65, 0.825, 0.6563, 0.775, 0.6563, 0.675, 0.6063, 0.675, 0.6, 0.675, 0.6, 0.675, 0.6063, 0.675, 0.6438, 0.725, 0.6438, 0.725, 0.65, 0.675, 0.65, 0.725, 0.6438, 0.775, 0.6438, 0.775, 0.65, 0.725, 0.65, 0.775, 0.6438, 0.825, 0.6438, 0.825, 0.65, 0.775, 0.65, 0.625, 0.6438, 0.625, 0.6375, 0.625, 0.6375, 0.625, 0.6438, 0.675, 0.6375, 0.725, 0.6375, 0.725, 0.6438, 0.675, 0.6438, 0.725, 0.6375, 0.775, 0.6375, 0.775, 0.6438, 0.725, 0.6438, 0.775, 0.6375, 0.825, 0.6375, 0.825, 0.6438, 0.775, 0.6438, 0.825, 0.6438, 0.825, 0.6375, 0.825, 0.6375, 0.825, 0.6438, 0.675, 0.6313, 0.725, 0.6313, 0.725, 0.6375, 0.675, 0.6375, 0.725, 0.6313, 0.775, 0.6313, 0.775, 0.6375, 0.725, 0.6375, 0.775, 0.6313, 0.825, 0.6313, 0.825, 0.6375, 0.775, 0.6375, 0.625, 0.6375, 0.625, 0.6313, 0.625, 0.6313, 0.625, 0.6375, 0.675, 0.625, 0.725, 0.625, 0.725, 0.6313, 0.675, 0.6313, 0.725, 0.625, 0.775, 0.625, 0.775, 0.6313, 0.725, 0.6313, 0.775, 0.625, 0.825, 0.625, 0.825, 0.6313, 0.775, 0.6313, 0.675, 0.6375, 0.675, 0.6313, 0.675, 0.6313, 0.675, 0.6375, 0.675, 0.6125, 0.725, 0.6125, 0.725, 0.6187, 0.675, 0.6187, 0.725, 0.6125, 0.775, 0.6125, 0.775, 0.6187, 0.725, 0.6187, 0.775, 0.6125, 0.825, 0.6125, 0.825, 0.6187, 0.775, 0.6187, 0.625, 0.6313, 0.625, 0.625, 0.625, 0.625, 0.625, 0.6313, 0.675, 0.6063, 0.725, 0.6062, 0.725, 0.6125, 0.675, 0.6125, 0.725, 0.6062, 0.775, 0.6062, 0.775, 0.6125, 0.725, 0.6125, 0.775, 0.6062, 0.825, 0.6062, 0.825, 0.6125, 0.775, 0.6125, 0.825, 0.6187, 0.825, 0.6125, 0.825, 0.6125, 0.825, 0.6187, 0.675, 0.6, 0.725, 0.6, 0.725, 0.6062, 0.675, 0.6063, 0.725, 0.6, 0.775, 0.6, 0.775, 0.6062, 0.725, 0.6062, 0.775, 0.6, 0.825, 0.6, 0.825, 0.6062, 0.775, 0.6062, 0.625, 0.5938, 0.675, 0.5938, 0.675, 0.6, 0.625, 0.6, 0.675, 0.5938, 0.725, 0.5938, 0.725, 0.6, 0.675, 0.6, 0.725, 0.5938, 0.775, 0.5938, 0.775, 0.6, 0.725, 0.6, 0.775, 0.5938, 0.825, 0.5938, 0.825, 0.6, 0.775, 0.6, 0.625, 0.5875, 0.675, 0.5875, 0.675, 0.5938, 0.625, 0.5938, 0.675, 0.5875, 0.725, 0.5875, 0.725, 0.5938, 0.675, 0.5938, 0.725, 0.5875, 0.775, 0.5875, 0.775, 0.5938, 0.725, 0.5938, 0.775, 0.5875, 0.825, 0.5875, 0.825, 0.5938, 0.775, 0.5938, 0.625, 0.5812, 0.675, 0.5812, 0.675, 0.5875, 0.625, 0.5875, 0.675, 0.5812, 0.725, 0.5812, 0.725, 0.5875, 0.675, 0.5875, 0.725, 0.5812, 0.775, 0.5813, 0.775, 0.5875, 0.725, 0.5875, 0.775, 0.5813, 0.825, 0.5813, 0.825, 0.5875, 0.775, 0.5875, 0.625, 0.575, 0.675, 0.575, 0.675, 0.5812, 0.625, 0.5812, 0.675, 0.575, 0.725, 0.575, 0.725, 0.5812, 0.675, 0.5812, 0.725, 0.575, 0.775, 0.575, 0.775, 0.5813, 0.725, 0.5812, 0.775, 0.575, 0.825, 0.575, 0.825, 0.5813, 0.775, 0.5813, 0.625, 0.5687, 0.675, 0.5687, 0.675, 0.575, 0.625, 0.575, 0.675, 0.5687, 0.725, 0.5687, 0.725, 0.575, 0.675, 0.575, 0.725, 0.5687, 0.775, 0.5688, 0.775, 0.575, 0.725, 0.575, 0.775, 0.5688, 0.825, 0.5688, 0.825, 0.575, 0.775, 0.575, 0.625, 0.5625, 0.675, 0.5625, 0.675, 0.5687, 0.625, 0.5687, 0.675, 0.5625, 0.725, 0.5625, 0.725, 0.5687, 0.675, 0.5687, 0.725, 0.5625, 0.775, 0.5625, 0.775, 0.5688, 0.725, 0.5687, 0.775, 0.5625, 0.825, 0.5625, 0.825, 0.5688, 0.775, 0.5688, 0.625, 0.5562, 0.675, 0.5562, 0.675, 0.5625, 0.625, 0.5625, 0.675, 0.5562, 0.725, 0.5562, 0.725, 0.5625, 0.675, 0.5625, 0.725, 0.5562, 0.775, 0.5562, 0.775, 0.5625, 0.725, 0.5625, 0.775, 0.5562, 0.825, 0.5563, 0.825, 0.5625, 0.775, 0.5625, 0.625, 0.55, 0.675, 0.55, 0.675, 0.5562, 0.625, 0.5562, 0.675, 0.55, 0.725, 0.55, 0.725, 0.5562, 0.675, 0.5562, 0.725, 0.55, 0.775, 0.55, 0.775, 0.5562, 0.725, 0.5562, 0.775, 0.55, 0.825, 0.55, 0.825, 0.5563, 0.775, 0.5562, 0.625, 0.5437, 0.675, 0.5438, 0.675, 0.55, 0.625, 0.55, 0.675, 0.5438, 0.725, 0.5438, 0.725, 0.55, 0.675, 0.55, 0.725, 0.5438, 0.775, 0.5438, 0.775, 0.55, 0.725, 0.55, 0.775, 0.5438, 0.825, 0.5438, 0.825, 0.55, 0.775, 0.55, 0.625, 0.5375, 0.675, 0.5375, 0.675, 0.5438, 0.625, 0.5437, 0.675, 0.5375, 0.725, 0.5375, 0.725, 0.5438, 0.675, 0.5438, 0.725, 0.5375, 0.775, 0.5375, 0.775, 0.5438, 0.725, 0.5438, 0.775, 0.5375, 0.825, 0.5375, 0.825, 0.5438, 0.775, 0.5438, 0.625, 0.5312, 0.675, 0.5312, 0.675, 0.5375, 0.625, 0.5375, 0.675, 0.5312, 0.725, 0.5312, 0.725, 0.5375, 0.675, 0.5375, 0.725, 0.5312, 0.775, 0.5313, 0.775, 0.5375, 0.725, 0.5375, 0.775, 0.5313, 0.825, 0.5313, 0.825, 0.5375, 0.775, 0.5375, 0.625, 0.525, 0.675, 0.525, 0.675, 0.5312, 0.625, 0.5312, 0.675, 0.525, 0.725, 0.525, 0.725, 0.5312, 0.675, 0.5312, 0.725, 0.525, 0.775, 0.525, 0.775, 0.5313, 0.725, 0.5312, 0.775, 0.525, 0.825, 0.525, 0.825, 0.5313, 0.775, 0.5313, 0.625, 0.5188, 0.675, 0.5188, 0.675, 0.525, 0.625, 0.525, 0.675, 0.5188, 0.725, 0.5188, 0.725, 0.525, 0.675, 0.525, 0.725, 0.5188, 0.775, 0.5188, 0.775, 0.525, 0.725, 0.525, 0.775, 0.5188, 0.825, 0.5188, 0.825, 0.525, 0.775, 0.525, 0.625, 0.5125, 0.675, 0.5125, 0.675, 0.5188, 0.625, 0.5188, 0.675, 0.5125, 0.725, 0.5125, 0.725, 0.5188, 0.675, 0.5188, 0.725, 0.5125, 0.775, 0.5125, 0.775, 0.5188, 0.725, 0.5188, 0.775, 0.5125, 0.825, 0.5125, 0.825, 0.5188, 0.775, 0.5188, 0.625, 0.5063, 0.675, 0.5063, 0.675, 0.5125, 0.625, 0.5125, 0.675, 0.5063, 0.725, 0.5063, 0.725, 0.5125, 0.675, 0.5125, 0.725, 0.5063, 0.775, 0.5063, 0.775, 0.5125, 0.725, 0.5125, 0.775, 0.5063, 0.825, 0.5063, 0.825, 0.5125, 0.775, 0.5125, 0.625, 0.5, 0.675, 0.5, 0.675, 0.5063, 0.625, 0.5063, 0.675, 0.5, 0.725, 0.5, 0.725, 0.5063, 0.675, 0.5063, 0.725, 0.5, 0.775, 0.5, 0.775, 0.5063, 0.725, 0.5063, 0.775, 0.5, 0.825, 0.5, 0.825, 0.5063, 0.775, 0.5063, 0.125, 0.6125, 0.175, 0.6125, 0.175, 0.6187, 0.125, 0.6187, 0.175, 0.6125, 0.225, 0.6125, 0.225, 0.6187, 0.175, 0.6187, 0.225, 0.6125, 0.275, 0.6125, 0.275, 0.6187, 0.225, 0.6187, 0.275, 0.6125, 0.325, 0.6125, 0.325, 0.6187, 0.275, 0.6187, 0.125, 0.6063, 0.175, 0.6063, 0.175, 0.6125, 0.125, 0.6125, 0.175, 0.6063, 0.225, 0.6062, 0.225, 0.6125, 0.175, 0.6125, 0.225, 0.6062, 0.275, 0.6062, 0.275, 0.6125, 0.225, 0.6125, 0.275, 0.6062, 0.325, 0.6062, 0.325, 0.6125, 0.275, 0.6125, 0.125, 0.6, 0.175, 0.6, 0.175, 0.6063, 0.125, 0.6063, 0.175, 0.6, 0.225, 0.6, 0.225, 0.6062, 0.175, 0.6063, 0.225, 0.6, 0.275, 0.6, 0.275, 0.6062, 0.225, 0.6062, 0.275, 0.6, 0.325, 0.6, 0.325, 0.6062, 0.275, 0.6062, 0.125, 0.5938, 0.175, 0.5938, 0.175, 0.6, 0.125, 0.6, 0.175, 0.5938, 0.225, 0.5938, 0.225, 0.6, 0.175, 0.6, 0.225, 0.5938, 0.275, 0.5938, 0.275, 0.6, 0.225, 0.6, 0.275, 0.5938, 0.325, 0.5938, 0.325, 0.6, 0.275, 0.6, 0.125, 0.5875, 0.175, 0.5875, 0.175, 0.5938, 0.125, 0.5938, 0.175, 0.5875, 0.225, 0.5875, 0.225, 0.5938, 0.175, 0.5938, 0.225, 0.5875, 0.275, 0.5875, 0.275, 0.5938, 0.225, 0.5938, 0.275, 0.5875, 0.325, 0.5875, 0.325, 0.5938, 0.275, 0.5938, 0.125, 0.5812, 0.175, 0.5812, 0.175, 0.5875, 0.125, 0.5875, 0.175, 0.5812, 0.225, 0.5812, 0.225, 0.5875, 0.175, 0.5875, 0.225, 0.5812, 0.275, 0.5813, 0.275, 0.5875, 0.225, 0.5875, 0.275, 0.5813, 0.325, 0.5813, 0.325, 0.5875, 0.275, 0.5875, 0.125, 0.575, 0.175, 0.575, 0.175, 0.5812, 0.125, 0.5812, 0.175, 0.575, 0.225, 0.575, 0.225, 0.5812, 0.175, 0.5812, 0.225, 0.575, 0.275, 0.575, 0.275, 0.5813, 0.225, 0.5812, 0.275, 0.575, 0.325, 0.575, 0.325, 0.5813, 0.275, 0.5813, 0.125, 0.5687, 0.175, 0.5687, 0.175, 0.575, 0.125, 0.575, 0.175, 0.5687, 0.225, 0.5687, 0.225, 0.575, 0.175, 0.575, 0.225, 0.5687, 0.275, 0.5688, 0.275, 0.575, 0.225, 0.575, 0.275, 0.5688, 0.325, 0.5688, 0.325, 0.575, 0.275, 0.575, 0.125, 0.5625, 0.175, 0.5625, 0.175, 0.5687, 0.125, 0.5687, 0.175, 0.5625, 0.225, 0.5625, 0.225, 0.5687, 0.175, 0.5687, 0.225, 0.5625, 0.275, 0.5625, 0.275, 0.5688, 0.225, 0.5687, 0.275, 0.5625, 0.325, 0.5625, 0.325, 0.5688, 0.275, 0.5688, 0.125, 0.5562, 0.175, 0.5562, 0.175, 0.5625, 0.125, 0.5625, 0.175, 0.5562, 0.225, 0.5562, 0.225, 0.5625, 0.175, 0.5625, 0.225, 0.5562, 0.275, 0.5562, 0.275, 0.5625, 0.225, 0.5625, 0.275, 0.5562, 0.325, 0.5563, 0.325, 0.5625, 0.275, 0.5625, 0.125, 0.55, 0.175, 0.55, 0.175, 0.5562, 0.125, 0.5562, 0.175, 0.55, 0.225, 0.55, 0.225, 0.5562, 0.175, 0.5562, 0.225, 0.55, 0.275, 0.55, 0.275, 0.5562, 0.225, 0.5562, 0.275, 0.55, 0.325, 0.55, 0.325, 0.5563, 0.275, 0.5562, 0.125, 0.5437, 0.175, 0.5438, 0.175, 0.55, 0.125, 0.55, 0.175, 0.5438, 0.225, 0.5438, 0.225, 0.55, 0.175, 0.55, 0.225, 0.5438, 0.275, 0.5438, 0.275, 0.55, 0.225, 0.55, 0.275, 0.5438, 0.325, 0.5438, 0.325, 0.55, 0.275, 0.55, 0.125, 0.5375, 0.175, 0.5375, 0.175, 0.5438, 0.125, 0.5437, 0.175, 0.5375, 0.225, 0.5375, 0.225, 0.5438, 0.175, 0.5438, 0.225, 0.5375, 0.275, 0.5375, 0.275, 0.5438, 0.225, 0.5438, 0.275, 0.5375, 0.325, 0.5375, 0.325, 0.5438, 0.275, 0.5438, 0.125, 0.5312, 0.175, 0.5312, 0.175, 0.5375, 0.125, 0.5375, 0.175, 0.5312, 0.225, 0.5312, 0.225, 0.5375, 0.175, 0.5375, 0.225, 0.5312, 0.275, 0.5313, 0.275, 0.5375, 0.225, 0.5375, 0.275, 0.5313, 0.325, 0.5313, 0.325, 0.5375, 0.275, 0.5375, 0.125, 0.525, 0.175, 0.525, 0.175, 0.5312, 0.125, 0.5312, 0.175, 0.525, 0.225, 0.525, 0.225, 0.5312, 0.175, 0.5312, 0.225, 0.525, 0.275, 0.525, 0.275, 0.5313, 0.225, 0.5312, 0.275, 0.525, 0.325, 0.525, 0.325, 0.5313, 0.275, 0.5313, 0.125, 0.5188, 0.175, 0.5188, 0.175, 0.525, 0.125, 0.525, 0.175, 0.5188, 0.225, 0.5188, 0.225, 0.525, 0.175, 0.525, 0.225, 0.5188, 0.275, 0.5188, 0.275, 0.525, 0.225, 0.525, 0.275, 0.5188, 0.325, 0.5188, 0.325, 0.525, 0.275, 0.525, 0.125, 0.5125, 0.175, 0.5125, 0.175, 0.5188, 0.125, 0.5188, 0.175, 0.5125, 0.225, 0.5125, 0.225, 0.5188, 0.175, 0.5188, 0.225, 0.5125, 0.275, 0.5125, 0.275, 0.5188, 0.225, 0.5188, 0.275, 0.5125, 0.325, 0.5125, 0.325, 0.5188, 0.275, 0.5188, 0.125, 0.5063, 0.175, 0.5063, 0.175, 0.5125, 0.125, 0.5125, 0.175, 0.5063, 0.225, 0.5063, 0.225, 0.5125, 0.175, 0.5125, 0.225, 0.5063, 0.275, 0.5063, 0.275, 0.5125, 0.225, 0.5125, 0.275, 0.5063, 0.325, 0.5063, 0.325, 0.5125, 0.275, 0.5125, 0.125, 0.5, 0.175, 0.5, 0.175, 0.5063, 0.125, 0.5063, 0.175, 0.5, 0.225, 0.5, 0.225, 0.5063, 0.175, 0.5063, 0.225, 0.5, 0.275, 0.5, 0.275, 0.5063, 0.225, 0.5063, 0.275, 0.5, 0.325, 0.5, 0.325, 0.5063, 0.275, 0.5063, 0.125, 0.6187, 0.175, 0.6187, 0.175, 0.625, 0.125, 0.625, 0.175, 0.6187, 0.225, 0.6187, 0.225, 0.625, 0.175, 0.625, 0.225, 0.6187, 0.275, 0.6187, 0.275, 0.625, 0.225, 0.625, 0.275, 0.6187, 0.325, 0.6187, 0.325, 0.625, 0.275, 0.625, 0.875, 0.65, 0.825, 0.65, 0.825, 0.65, 0.875, 0.65, 0.675, 0.6187, 0.725, 0.6187, 0.725, 0.625, 0.675, 0.625, 0.725, 0.6187, 0.775, 0.6187, 0.775, 0.625, 0.725, 0.625, 0.775, 0.6187, 0.825, 0.6187, 0.825, 0.625, 0.775, 0.625, 0.625, 0.7437, 0.675, 0.7437, 0.675, 0.75, 0.625, 0.75, 0.675, 0.7437, 0.725, 0.7437, 0.725, 0.75, 0.675, 0.75, 0.725, 0.7437, 0.775, 0.7437, 0.775, 0.75, 0.725, 0.75, 0.775, 0.7437, 0.825, 0.7437, 0.825, 0.75, 0.775, 0.75, 0.125, 0.7437, 0.175, 0.7437, 0.175, 0.75, 0.125, 0.75, 0.175, 0.7437, 0.225, 0.7437, 0.225, 0.75, 0.175, 0.75, 0.225, 0.7437, 0.275, 0.7437, 0.275, 0.75, 0.225, 0.75, 0.275, 0.7437, 0.325, 0.7437, 0.325, 0.75, 0.275, 0.75, 0.375, 0.75, 0.625, 0.75, 0.625, 0.8, 0.375, 0.8, 0.375, 0.8, 0.625, 0.8, 0.625, 0.85, 0.375, 0.85, 0.375, 0.85, 0.625, 0.85, 0.625, 0.9, 0.375, 0.9, 0.375, 0.9, 0.625, 0.9, 0.625, 0.95, 0.375, 0.95, 0.375, 0.25, 0.625, 0.25, 0.625, 0.3, 0.375, 0.3, 0.375, 0.3, 0.625, 0.3, 0.625, 0.35, 0.375, 0.35, 0.375, 0.35, 0.625, 0.35, 0.625, 0.4, 0.375, 0.4, 0.375, 0.4, 0.625, 0.4, 0.625, 0.45, 0.375, 0.45, 0.825, 0.6187, 0.875, 0.6187, 0.875, 0.625, 0.825, 0.625, 0.825, 0.6, 0.875, 0.6, 0.875, 0.6062, 0.825, 0.6062, 0.825, 0.6062, 0.875, 0.6062, 0.875, 0.6125, 0.825, 0.6125, 0.825, 0.6125, 0.875, 0.6125, 0.875, 0.6187, 0.825, 0.6187, 0.825, 0.625, 0.875, 0.625, 0.875, 0.6313, 0.825, 0.6313, 0.825, 0.6313, 0.875, 0.6313, 0.875, 0.6375, 0.825, 0.6375, 0.825, 0.6375, 0.875, 0.6375, 0.875, 0.6438, 0.825, 0.6438, 0.825, 0.6438, 0.875, 0.6438, 0.875, 0.65, 0.825, 0.65, 0.625, 0.6438, 0.675, 0.6438, 0.675, 0.65, 0.625, 0.65, 0.625, 0.6375, 0.675, 0.6375, 0.675, 0.6438, 0.625, 0.6438, 0.625, 0.6313, 0.675, 0.6313, 0.675, 0.6375, 0.625, 0.6375, 0.625, 0.625, 0.675, 0.625, 0.675, 0.6313, 0.625, 0.6313, 0.625, 0.6125, 0.675, 0.6125, 0.675, 0.6187, 0.625, 0.6187, 0.625, 0.6063, 0.675, 0.6063, 0.675, 0.6125, 0.625, 0.6125, 0.625, 0.6, 0.675, 0.6, 0.675, 0.6063, 0.625, 0.6063, 0.625, 0.6187, 0.675, 0.6187, 0.675, 0.625, 0.625, 0.625, 0.675, 0.6313, 0.675, 0.6375, 0.675, 0.6375, 0.675, 0.6313, 0.625, 0.15, 0.625, 0.1437, 0.625, 0.1437, 0.625, 0.15, 0.675, 0.6125, 0.675, 0.6187, 0.675, 0.6187, 0.675, 0.6125, 0.825, 0.6062, 0.825, 0.6, 0.825, 0.6, 0.825, 0.6062, 0.825, 0.625, 0.825, 0.6187, 0.825, 0.6187, 0.825, 0.625, 0.625, 0.1063, 0.625, 0.1, 0.625, 0.1, 0.625, 0.1063, 0.825, 0.6313, 0.825, 0.625, 0.825, 0.625, 0.825, 0.6313, 0.625, 0.1125, 0.625, 0.1063, 0.625, 0.1063, 0.625, 0.1125, 0.625, 0.6063, 0.625, 0.6, 0.625, 0.6, 0.625, 0.6063, 0.625, 0.125, 0.625, 0.1187, 0.625, 0.1187, 0.625, 0.125, 0.0, 0.0, 0.0, 0.0, 0.0, 0.0, 0.0, 0.0, 0.625, 0.1187, 0.625, 0.1125, 0.625, 0.1125, 0.625, 0.1187, 0.625, 0.6125, 0.625, 0.6063, 0.625, 0.6063, 0.625, 0.6125, 0.825, 0.65, 0.825, 0.6438, 0.825, 0.6438, 0.825, 0.65, 0.625, 0.6187, 0.625, 0.6125, 0.625, 0.6125, 0.625, 0.6187, 0.675, 0.6125, 0.675, 0.6063, 0.675, 0.6063, 0.675, 0.6125, 0.625, 0.6, 0.675, 0.6, 0.675, 0.6, 0.625, 0.6, 0.625, 0.625, 0.625, 0.6187, 0.625, 0.6187, 0.625, 0.625, 0.675, 0.6, 0.675, 0.6, 0.675, 0.6, 0.675, 0.6, 0.625, 0.65, 0.675, 0.65, 0.675, 0.65, 0.625, 0.65, 0.625, 0.1, 0.625, 0.1, 0.625, 0.1, 0.625, 0.1, 0.625, 0.625, 0.625, 0.6187, 0.625, 0.6187, 0.625, 0.625, 0.675, 0.6, 0.675, 0.6, 0.675, 0.6, 0.675, 0.6, 0.675, 0.6375, 0.675, 0.6438, 0.675, 0.6438, 0.675, 0.6375, 0.625, 0.6187, 0.625, 0.6125, 0.625, 0.6125, 0.625, 0.6187, 0.625, 0.6125, 0.625, 0.6063, 0.625, 0.6063, 0.625, 0.6125, 0.675, 0.6125, 0.675, 0.6187, 0.675, 0.6187, 0.675, 0.6125, 0.625, 0.6063, 0.625, 0.6, 0.625, 0.6, 0.625, 0.6063, 0.675, 0.6438, 0.675, 0.65, 0.675, 0.65, 0.675, 0.6438, 0.675, 0.625, 0.675, 0.6313, 0.675, 0.6313, 0.675, 0.625, 0.625, 0.6313, 0.625, 0.625, 0.625, 0.625, 0.625, 0.6313, 0.675, 0.6063, 0.675, 0.6125, 0.675, 0.6125, 0.675, 0.6063, 0.625, 0.6375, 0.625, 0.6313, 0.625, 0.6313, 0.625, 0.6375, 0.625, 0.6438, 0.625, 0.6375, 0.625, 0.6375, 0.625, 0.6438, 0.675, 0.6313, 0.675, 0.6375, 0.675, 0.6375, 0.675, 0.6313, 0.625, 0.65, 0.625, 0.6438, 0.625, 0.6438, 0.625, 0.65, 0.675, 0.6, 0.675, 0.6063, 0.675, 0.6063, 0.675, 0.6, 0.675, 0.6187, 0.675, 0.625, 0.675, 0.625, 0.675, 0.6187, 0.825, 0.6, 0.875, 0.6, 0.875, 0.6, 0.825, 0.6, 0.825, 0.65, 0.825, 0.6438, 0.825, 0.6438, 0.825, 0.65, 0.625, 0.1187, 0.625, 0.1125, 0.625, 0.1125, 0.625, 0.1187, 0.625, 0.125, 0.625, 0.1187, 0.625, 0.1187, 0.625, 0.125, 0.625, 0.1125, 0.625, 0.1063, 0.625, 0.1063, 0.625, 0.1125, 0.825, 0.6313, 0.825, 0.625, 0.825, 0.625, 0.825, 0.6313, 0.625, 0.1063, 0.625, 0.1, 0.625, 0.1, 0.625, 0.1063, 0.825, 0.625, 0.825, 0.6187, 0.825, 0.6187, 0.825, 0.625, 0.825, 0.6062, 0.825, 0.6, 0.825, 0.6, 0.825, 0.6062, 0.625, 0.15, 0.625, 0.1437, 0.625, 0.1437, 0.625, 0.15, 0.675, 0.65, 0.675, 0.65, 0.675, 0.65, 0.675, 0.65, 0.825, 0.6187, 0.825, 0.6125, 0.825, 0.6125, 0.825, 0.6187, 0.825, 0.6438, 0.825, 0.6375, 0.825, 0.6375, 0.825, 0.6438, 0.625, 0.1312, 0.625, 0.125, 0.625, 0.125, 0.625, 0.1312, 0.825, 0.6125, 0.825, 0.6062, 0.825, 0.6062, 0.825, 0.6125, 0.625, 0.1375, 0.625, 0.1312, 0.625, 0.1312, 0.625, 0.1375, 0.825, 0.6375, 0.825, 0.6313, 0.825, 0.6313, 0.825, 0.6375, 0.625, 0.1437, 0.625, 0.1375, 0.625, 0.1375, 0.625, 0.1437, 0.675, 0.6, 0.675, 0.6063, 0.675, 0.6063, 0.675, 0.6, 0.675, 0.625, 0.675, 0.6313, 0.675, 0.6313, 0.675, 0.625, 0.675, 0.6313, 0.675, 0.625, 0.675, 0.625, 0.675, 0.6313, 0.675, 0.6187, 0.675, 0.625, 0.675, 0.625, 0.675, 0.6187, 0.675, 0.625, 0.675, 0.6187, 0.675, 0.6187, 0.675, 0.625, 0.675, 0.6375, 0.675, 0.6438, 0.675, 0.6438, 0.675, 0.6375, 0.675, 0.65, 0.675, 0.6438, 0.675, 0.6438, 0.675, 0.65, 0.675, 0.6063, 0.675, 0.6125, 0.675, 0.6125, 0.675, 0.6063, 0.675, 0.6187, 0.675, 0.6125, 0.675, 0.6125, 0.675, 0.6187, 0.675, 0.6438, 0.675, 0.6375, 0.675, 0.6375, 0.675, 0.6438, 0.0, 0.0, 0.0, 0.0, 0.0, 0.0, 0.0, 0.0, 0.0, 0.0, 0.0, 0.0, 0.0, 0.0, 0.0, 0.0, 0.0, 0.0, 0.0, 0.0, 0.0, 0.0, 0.0, 0.0, 0.675, 0.6, 0.625, 0.6, 0.625, 0.6, 0.675, 0.6, 0.0, 0.0, 0.0, 0.0, 0.0, 0.0, 0.0, 0.0, 0.0, 0.0, 0.0, 0.0, 0.0, 0.0, 0.0, 0.0, 0.0, 0.0, 0.0, 0.0, 0.0, 0.0, 0.0, 0.0, 0.0, 0.0, 0.0, 0.0, 0.0, 0.0, 0.0, 0.0, 0.0, 0.0, 0.0, 0.0, 0.0, 0.0, 0.0, 0.0, 0.0, 0.0, 0.0, 0.0, 0.0, 0.0, 0.0, 0.0, 0.675, 0.65, 0.675, 0.65, 0.675, 0.65, 0.675, 0.65, 0.875, 0.65, 0.825, 0.65, 0.825, 0.65, 0.875, 0.65, 0.675, 0.65, 0.625, 0.65, 0.625, 0.65, 0.675, 0.65, 0.675, 0.65, 0.625, 0.65, 0.625, 0.65, 0.675, 0.65, 0.875, 0.65, 0.825, 0.65, 0.825, 0.65, 0.875, 0.65, 0.625, 0.1, 0.625, 0.1, 0.625, 0.1, 0.625, 0.1, 0.675, 0.65, 0.675, 0.65, 0.675, 0.65, 0.675, 0.65, 0.675, 0.65, 0.675, 0.65, 0.675, 0.65, 0.675, 0.65, 0.625, 0.65, 0.625, 0.65, 0.625, 0.65, 0.625, 0.65, 0.825, 0.65, 0.875, 0.65, 0.875, 0.65, 0.825, 0.65, 0.625, 0.65, 0.625, 0.65, 0.625, 0.65, 0.625, 0.65, 0.825, 0.65, 0.825, 0.65, 0.825, 0.65, 0.825, 0.65, 0.675, 0.6, 0.675, 0.6, 0.675, 0.6, 0.675, 0.6, 0.625, 0.6, 0.675, 0.6, 0.675, 0.6, 0.625, 0.6, 0.825, 0.6, 0.875, 0.6, 0.875, 0.6, 0.825, 0.6, 0.625, 0.6, 0.675, 0.6, 0.675, 0.6, 0.625, 0.6, 0.0, 0.0, 0.0, 0.0, 0.0, 0.0, 0.0, 0.0, 0.625, 0.6, 0.625, 0.6, 0.625, 0.6, 0.625, 0.6, 0.0, 0.0, 0.0, 0.0, 0.0, 0.0, 0.0, 0.0, 0.825, 0.6, 0.875, 0.6, 0.875, 0.6, 0.825, 0.6, 0.0, 0.0, 0.0, 0.0, 0.0, 0.0, 0.0, 0.0, 0.675, 0.6, 0.675, 0.6, 0.675, 0.6, 0.675, 0.6, 0.625, 0.6, 0.625, 0.6, 0.625, 0.6, 0.625, 0.6, 0.625, 0.15, 0.625, 0.15, 0.625, 0.15, 0.625, 0.15, 0.0, 0.0, 0.0, 0.0, 0.0, 0.0, 0.0, 0.0, 0.0, 0.0, 0.0, 0.0, 0.0, 0.0, 0.0, 0.0, 0.0, 0.0, 0.0, 0.0, 0.0, 0.0, 0.0, 0.0, 0.0, 0.0, 0.0, 0.0, 0.0, 0.0, 0.0, 0.0, 0.0, 0.0, 0.0, 0.0, 0.0, 0.0, 0.0, 0.0, 0.0, 0.0, 0.0, 0.0, 0.0, 0.0, 0.0, 0.0, 0.0, 0.0, 0.0, 0.0, 0.0, 0.0, 0.0, 0.0, 0.0, 0.0, 0.0, 0.0, 0.0, 0.0, 0.0, 0.0, 0.0, 0.0, 0.0, 0.0, 0.0, 0.0, 0.0, 0.0, 0.0, 0.0, 0.0, 0.0, 0.0, 0.0, 0.875, 0.6, 0.825, 0.6, 0.825, 0.6, 0.875, 0.6, 0.0, 0.0, 0.0, 0.0, 0.0, 0.0, 0.0, 0.0, 0.0, 0.0, 0.0, 0.0, 0.0, 0.0, 0.0, 0.0, 0.0, 0.0, 0.0, 0.0, 0.0, 0.0, 0.0, 0.0, 0.0, 0.0, 0.0, 0.0, 0.0, 0.0, 0.0, 0.0, 0.0, 0.0, 0.0, 0.0, 0.0, 0.0, 0.0, 0.0, 0.0, 0.0, 0.0, 0.0, 0.0, 0.0, 0.0, 0.0, 0.0, 0.0, 0.0, 0.0, 0.0, 0.0, 0.0, 0.0, 0.0, 0.0])
me_cube_007.update()

# ---- objects
ob_cube = bpy.data.objects.new('Cube', me_cube_007)
ob_light = bpy.data.objects.new('Light', light_light)

# ---- transforms, parenting, visibility, modifiers, constraints
ob_cube.location = (0.0, 0.0, 1.0)
ob_cube.scale = (5.0, 40.0, 1.0)
ob_light.location = (4.076, 1.005, 5.904)
ob_light.rotation_euler = (0.6503, 0.05522, 1.866)
ob_light.lock_rotations_4d = False
ob_light.empty_display_type = 'ARROWS'
ob_light.color = (0.0, 0.0, 0.0, 0.0)
ob_light.lineart.crease_threshold = 0.0

# ---- collection membership
col_collection.objects.link(ob_cube)
col_collection.objects.link(ob_light)

# ---- scene / render settings (as saved in the file)
scene.frame_start = 1; scene.frame_end = 250; scene.frame_set(0)
scene.render.engine = 'BLENDER_EEVEE_NEXT'
scene.cycles.sampling_pattern = 'TABULATED_SOBOL'
scene.cycles.use_light_tree = False
scene.view_settings.view_transform = 'Filmic'
bpy.context.view_layer.update()

# ---- added for rendering (the .blend has no active camera): camera
cam_auto = bpy.data.cameras.new('AutoCamera')
cam_auto.lens = 50.0
cam_auto.sensor_width = 36.0
cam_auto.clip_end = 1317.62
ob_auto_camera = bpy.data.objects.new('AutoCamera', cam_auto)
scene.collection.objects.link(ob_auto_camera)
ob_auto_camera.location = (75.0781, -90.0937, 64.6625)
ob_auto_camera.rotation_euler = (1.09748, -7.21219e-08, 0.694738)
scene.camera = ob_auto_camera
bpy.context.view_layer.update()
